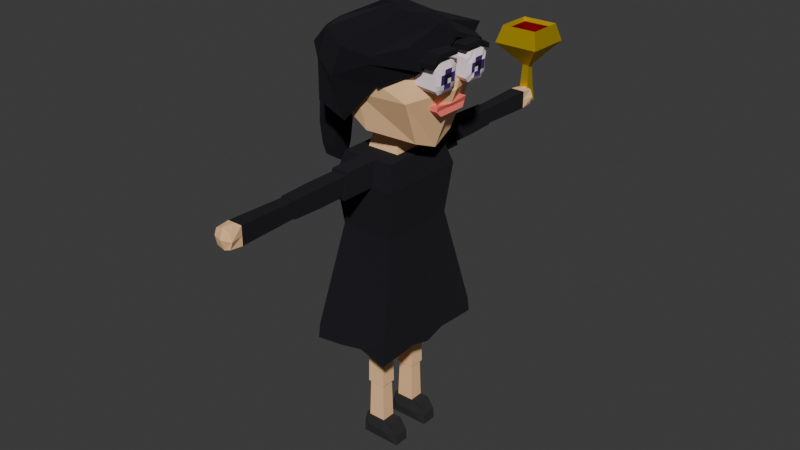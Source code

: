 # Source: Dell.blend  (saved by Blender 5.0.119; exported with 4.5.12 LTS)
import bpy
from mathutils import Matrix  # noqa: F401  (used for matrix-valued properties, if any)

bpy.ops.wm.read_factory_settings(use_empty=True)
scene = bpy.context.scene
scene.name = 'Scene'

# ---- collections
col_collection = bpy.data.collections.new('Collection'); scene.collection.children.link(col_collection)

# ---- materials (node trees are filled in below, after node groups)
mat_lips = bpy.data.materials.new('lips')
mat_pants = bpy.data.materials.new('pants')
mat_skin = bpy.data.materials.new('skin')
mat_shirt = bpy.data.materials.new('shirt')
mat_boot = bpy.data.materials.new('boot')
mat_eye = bpy.data.materials.new('eye')
mat_black = bpy.data.materials.new('black')
mat_eye_color = bpy.data.materials.new('eye_color')
mat_beard = bpy.data.materials.new('beard')
mat_wine_glass = bpy.data.materials.new('wine_glass')
mat_wine = bpy.data.materials.new('wine')

# ---- material node trees
mat_lips.use_nodes = True; mat_lips.node_tree.nodes.clear()
_N = mat_lips.node_tree.nodes; _L = mat_lips.node_tree.links
n0 = _N.new('ShaderNodeBsdfPrincipled'); n0.name = 'Principled BSDF'; n0.location = (-200, 100)
n0.inputs[0].default_value = (0.9822, 0.1936, 0.1507, 1.0)
n0.inputs[2].default_value = 1.0
n1 = _N.new('ShaderNodeOutputMaterial'); n1.name = 'Material Output'; n1.location = (200, 100)
_L.new(n0.outputs[0], n1.inputs[0])
n1.is_active_output = True
mat_pants.use_nodes = True; mat_pants.node_tree.nodes.clear()
_N = mat_pants.node_tree.nodes; _L = mat_pants.node_tree.links
n0 = _N.new('ShaderNodeBsdfPrincipled'); n0.name = 'Principled BSDF'; n0.location = (-200, 100)
n0.inputs[0].default_value = (0.9823, 0.5972, 0.3095, 1.0)
n0.inputs[2].default_value = 1.0
n1 = _N.new('ShaderNodeOutputMaterial'); n1.name = 'Material Output'; n1.location = (200, 100)
_L.new(n0.outputs[0], n1.inputs[0])
n1.is_active_output = True
mat_skin.use_nodes = True; mat_skin.node_tree.nodes.clear()
_N = mat_skin.node_tree.nodes; _L = mat_skin.node_tree.links
n0 = _N.new('ShaderNodeBsdfPrincipled'); n0.name = 'Principled BSDF'; n0.location = (-200, 100)
n0.inputs[0].default_value = (0.9823, 0.5972, 0.3095, 1.0)
n0.inputs[2].default_value = 1.0
n1 = _N.new('ShaderNodeOutputMaterial'); n1.name = 'Material Output'; n1.location = (200, 100)
_L.new(n0.outputs[0], n1.inputs[0])
n1.is_active_output = True
mat_shirt.use_nodes = True; mat_shirt.node_tree.nodes.clear()
_N = mat_shirt.node_tree.nodes; _L = mat_shirt.node_tree.links
n0 = _N.new('ShaderNodeBsdfPrincipled'); n0.name = 'Principled BSDF'; n0.location = (-200, 100)
n0.inputs[0].default_value = (0.003306, 0.002768, 0.006741, 1.0)
n0.inputs[2].default_value = 1.0
n1 = _N.new('ShaderNodeOutputMaterial'); n1.name = 'Material Output'; n1.location = (200, 100)
_L.new(n0.outputs[0], n1.inputs[0])
n1.is_active_output = True
mat_boot.use_nodes = True; mat_boot.node_tree.nodes.clear()
_N = mat_boot.node_tree.nodes; _L = mat_boot.node_tree.links
n0 = _N.new('ShaderNodeBsdfPrincipled'); n0.name = 'Principled BSDF'; n0.location = (-200, 100)
n0.inputs[0].default_value = (0.02025, 0.01927, 0.01927, 1.0)
n0.inputs[2].default_value = 1.0
n1 = _N.new('ShaderNodeOutputMaterial'); n1.name = 'Material Output'; n1.location = (200, 100)
_L.new(n0.outputs[0], n1.inputs[0])
n1.is_active_output = True
mat_eye.use_nodes = True; mat_eye.node_tree.nodes.clear()
_N = mat_eye.node_tree.nodes; _L = mat_eye.node_tree.links
n0 = _N.new('ShaderNodeBsdfPrincipled'); n0.name = 'Principled BSDF'; n0.location = (-200, 100)
n0.inputs[0].default_value = (1.0, 0.8382, 0.8951, 1.0)
n0.inputs[2].default_value = 1.0
n1 = _N.new('ShaderNodeOutputMaterial'); n1.name = 'Material Output'; n1.location = (200, 100)
_L.new(n0.outputs[0], n1.inputs[0])
n1.is_active_output = True
mat_black.use_nodes = True; mat_black.node_tree.nodes.clear()
_N = mat_black.node_tree.nodes; _L = mat_black.node_tree.links
n0 = _N.new('ShaderNodeBsdfPrincipled'); n0.name = 'Principled BSDF'; n0.location = (-200, 100)
n0.inputs[0].default_value = (0.0, 0.0, 0.0, 1.0)
n0.inputs[2].default_value = 1.0
n1 = _N.new('ShaderNodeOutputMaterial'); n1.name = 'Material Output'; n1.location = (200, 100)
_L.new(n0.outputs[0], n1.inputs[0])
n1.is_active_output = True
mat_eye_color.use_nodes = True; mat_eye_color.node_tree.nodes.clear()
_N = mat_eye_color.node_tree.nodes; _L = mat_eye_color.node_tree.links
n0 = _N.new('ShaderNodeBsdfPrincipled'); n0.name = 'Principled BSDF'; n0.location = (-200, 100)
n0.inputs[0].default_value = (0.0567, 0.0004504, 0.1892, 1.0)
n0.inputs[2].default_value = 1.0
n1 = _N.new('ShaderNodeOutputMaterial'); n1.name = 'Material Output'; n1.location = (200, 100)
_L.new(n0.outputs[0], n1.inputs[0])
n1.is_active_output = True
mat_beard.use_nodes = True; mat_beard.node_tree.nodes.clear()
_N = mat_beard.node_tree.nodes; _L = mat_beard.node_tree.links
n0 = _N.new('ShaderNodeBsdfPrincipled'); n0.name = 'Principled BSDF'; n0.location = (-200, 100)
n0.inputs[0].default_value = (0.000322, 0.0, 0.003811, 1.0)
n0.inputs[2].default_value = 1.0
n1 = _N.new('ShaderNodeOutputMaterial'); n1.name = 'Material Output'; n1.location = (200, 100)
_L.new(n0.outputs[0], n1.inputs[0])
n1.is_active_output = True
mat_wine_glass.use_nodes = True; mat_wine_glass.node_tree.nodes.clear()
_N = mat_wine_glass.node_tree.nodes; _L = mat_wine_glass.node_tree.links
n0 = _N.new('ShaderNodeBsdfPrincipled'); n0.name = 'Principled BSDF'; n0.location = (-200, 100)
n0.inputs[0].default_value = (0.8, 0.5569, 0.01521, 1.0)
n0.inputs[1].default_value = 0.7407
n0.inputs[2].default_value = 0.5481
n1 = _N.new('ShaderNodeOutputMaterial'); n1.name = 'Material Output'; n1.location = (200, 100)
_L.new(n0.outputs[0], n1.inputs[0])
n1.is_active_output = True
mat_wine.use_nodes = True; mat_wine.node_tree.nodes.clear()
_N = mat_wine.node_tree.nodes; _L = mat_wine.node_tree.links
n0 = _N.new('ShaderNodeBsdfPrincipled'); n0.name = 'Principled BSDF'; n0.location = (-200, 100)
n0.inputs[0].default_value = (0.2406, 0.0, 0.0009667, 1.0)
n0.inputs[2].default_value = 0.4519
n1 = _N.new('ShaderNodeOutputMaterial'); n1.name = 'Material Output'; n1.location = (200, 100)
_L.new(n0.outputs[0], n1.inputs[0])
n1.is_active_output = True

# ---- world
world_world = bpy.data.worlds.new('World'); scene.world = world_world
world_world.use_nodes = True; world_world.node_tree.nodes.clear()
_N = world_world.node_tree.nodes; _L = world_world.node_tree.links
n0 = _N.new('ShaderNodeOutputWorld'); n0.name = 'World Output'; n0.location = (200, 100)
n1 = _N.new('ShaderNodeBackground'); n1.name = 'Background'; n1.location = (-200, 100)
n1.inputs[0].default_value = (0.05088, 0.05088, 0.05088, 1.0)
_L.new(n1.outputs[0], n0.inputs[0])
n0.is_active_output = True
world_world.color = (0.05088, 0.05088, 0.05088)
world_world.sun_shadow_jitter_overblur = 0.0

# ---- meshes
me_cube_004 = bpy.data.meshes.new('Cube.004')
me_cube_004.from_pydata([(-0.5, -0.5, -0.5), (-0.5, -0.6444, 0.5), (-0.5, 0.5, -0.5), (-0.5, 0.6444, 0.5), (0.4493, -0.5, -0.5), (0.4493, -0.6444, 0.5), (0.4493, 0.5, -0.5), (0.4493, 0.6444, 0.5), (-0.5, -0.646, 0.0), (-0.5, 0.646, 0.0), (0.3919, 0.646, 0.0), (0.3919, -0.646, 0.0), (-0.5, 0.0, -0.5), (-0.5, 0.0, 0.3457), (0.4493, 0.0, -0.5), (0.4493, 0.0, 0.3457), (0.3919, 0.0, 0.0), (-0.5, 0.0, 0.0)], [], [(17, 13, 3, 9), (9, 3, 7, 10), (16, 15, 5, 11), (11, 5, 1, 8), (12, 14, 4, 0), (15, 13, 1, 5), (4, 11, 8, 0), (14, 16, 11, 4), (2, 9, 10, 6), (12, 17, 9, 2), (0, 8, 17, 12), (6, 10, 16, 14), (7, 3, 13, 15), (2, 6, 14, 12), (10, 7, 15, 16), (8, 1, 13, 17)])
_uv = me_cube_004.uv_layers.new(name='UVMap')
_uv.uv.foreach_set('vector', [0.5, 0.125, 0.625, 0.125, 0.625, 0.25, 0.5, 0.25, 0.5, 0.25, 0.625, 0.25, 0.625, 0.5, 0.5, 0.5, 0.5, 0.625, 0.625, 0.625, 0.625, 0.75, 0.5, 0.75, 0.5, 0.75, 0.625, 0.75, 0.625, 1.0, 0.5, 1.0, 0.125, 0.625, 0.375, 0.625, 0.375, 0.75, 0.125, 0.75, 0.625, 0.625, 0.875, 0.625, 0.875, 0.75, 0.625, 0.75, 0.375, 0.75, 0.5, 0.75, 0.5, 1.0, 0.375, 1.0, 0.375, 0.625, 0.5, 0.625, 0.5, 0.75, 0.375, 0.75, 0.375, 0.25, 0.5, 0.25, 0.5, 0.5, 0.375, 0.5, 0.375, 0.125, 0.5, 0.125, 0.5, 0.25, 0.375, 0.25, 0.375, 0.0, 0.5, 0.0, 0.5, 0.125, 0.375, 0.125, 0.375, 0.5, 0.5, 0.5, 0.5, 0.625, 0.375, 0.625, 0.625, 0.5, 0.875, 0.5, 0.875, 0.625, 0.625, 0.625, 0.125, 0.5, 0.375, 0.5, 0.375, 0.625, 0.125, 0.625, 0.5, 0.5, 0.625, 0.5, 0.625, 0.625, 0.5, 0.625, 0.5, 0.0, 0.625, 0.0, 0.625, 0.125, 0.5, 0.125])
me_cube_004.materials.append(mat_lips)
me_cube_004.update()
me_cube_007 = bpy.data.meshes.new('Cube.007')
me_cube_007.from_pydata([(-0.6254, -0.5, -0.5), (-0.5183, -0.5, 0.5), (-0.6254, 0.5, -0.5), (-0.5183, 0.5, 0.5), (0.6254, -0.5, -0.5), (0.5183, -0.5, 0.5), (0.6254, 0.5, -0.5), (0.5183, 0.5, 0.5)], [], [(0, 1, 3, 2), (2, 3, 7, 6), (6, 7, 5, 4), (4, 5, 1, 0), (2, 6, 4, 0), (7, 3, 1, 5)])
_uv = me_cube_007.uv_layers.new(name='UVMap')
_uv.uv.foreach_set('vector', [0.375, 0.0, 0.625, 0.0, 0.625, 0.25, 0.375, 0.25, 0.375, 0.25, 0.625, 0.25, 0.625, 0.5, 0.375, 0.5, 0.375, 0.5, 0.625, 0.5, 0.625, 0.75, 0.375, 0.75, 0.375, 0.75, 0.625, 0.75, 0.625, 1.0, 0.375, 1.0, 0.125, 0.5, 0.375, 0.5, 0.375, 0.75, 0.125, 0.75, 0.625, 0.5, 0.875, 0.5, 0.875, 0.75, 0.625, 0.75])
me_cube_007.materials.append(mat_pants)
me_cube_007.update()
me_cube_011 = bpy.data.meshes.new('Cube.011')
me_cube_011.from_pydata([(-0.6254, -0.5, -0.5), (-0.5183, -0.5, 0.5), (-0.6254, 0.5, -0.5), (-0.5183, 0.5, 0.5), (0.6254, -0.5, -0.5), (0.5183, -0.5, 0.5), (0.6254, 0.5, -0.5), (0.5183, 0.5, 0.5)], [], [(0, 1, 3, 2), (2, 3, 7, 6), (6, 7, 5, 4), (4, 5, 1, 0), (2, 6, 4, 0), (7, 3, 1, 5)])
_uv = me_cube_011.uv_layers.new(name='UVMap')
_uv.uv.foreach_set('vector', [0.375, 0.0, 0.625, 0.0, 0.625, 0.25, 0.375, 0.25, 0.375, 0.25, 0.625, 0.25, 0.625, 0.5, 0.375, 0.5, 0.375, 0.5, 0.625, 0.5, 0.625, 0.75, 0.375, 0.75, 0.375, 0.75, 0.625, 0.75, 0.625, 1.0, 0.375, 1.0, 0.125, 0.5, 0.375, 0.5, 0.375, 0.75, 0.125, 0.75, 0.625, 0.5, 0.875, 0.5, 0.875, 0.75, 0.625, 0.75])
me_cube_011.materials.append(mat_pants)
me_cube_011.update()
me_cube_001 = bpy.data.meshes.new('Cube.001')
me_cube_001.from_pydata([(-0.3562, -0.585, -0.7536), (-0.5012, -1.059, 0.9469), (0.8836, -0.4915, -0.8831), (0.868, -0.8266, 0.9319), (-0.476, 0.0, -0.8593), (-0.5596, 0.007983, 1.127), (0.9313, 0.0, -1.077), (0.868, 0.0, 1.116), (0.0, -0.7841, -0.7536), (0.0, -1.0, 1.0), (0.0, 0.0, 1.338), (0.0, 0.0, -1.106), (-0.7427, -1.0, 0.0), (0.9952, -0.9147, 0.0), (1.37, 0.0, 0.09534), (-0.8625, 0.0, 0.0), (0.0, -1.0, 0.0), (-0.7427, -1.0, 0.5), (0.9363, -0.8568, 0.5), (1.0, 0.0, 0.669), (-0.8625, 0.0, 0.669), (0.0, -1.092, 0.5)], [], [(19, 7, 3, 18), (21, 9, 1, 17), (11, 6, 2, 8), (10, 5, 1, 9), (17, 1, 5, 20), (7, 10, 9, 3), (4, 11, 8, 0), (18, 3, 9, 21), (2, 13, 16, 8), (0, 12, 15, 4), (8, 16, 12, 0), (6, 14, 13, 2), (13, 18, 21, 16), (12, 17, 20, 15), (16, 21, 17, 12), (14, 19, 18, 13)])
_uv = me_cube_001.uv_layers.new(name='UVMap')
_uv.uv.foreach_set('vector', [0.5625, 0.625, 0.625, 0.625, 0.625, 0.75, 0.5625, 0.75, 0.5625, 0.875, 0.625, 0.875, 0.625, 1.0, 0.5625, 1.0, 0.25, 0.625, 0.375, 0.625, 0.375, 0.75, 0.25, 0.75, 0.75, 0.625, 0.875, 0.625, 0.875, 0.75, 0.75, 0.75, 0.5625, 0.0, 0.625, 0.0, 0.625, 0.125, 0.5625, 0.125, 0.625, 0.625, 0.75, 0.625, 0.75, 0.75, 0.625, 0.75, 0.125, 0.625, 0.25, 0.625, 0.25, 0.75, 0.125, 0.75, 0.5625, 0.75, 0.625, 0.75, 0.625, 0.875, 0.5625, 0.875, 0.375, 0.75, 0.5, 0.75, 0.5, 0.875, 0.375, 0.875, 0.375, 0.0, 0.5, 0.0, 0.5, 0.125, 0.375, 0.125, 0.375, 0.875, 0.5, 0.875, 0.5, 1.0, 0.375, 1.0, 0.375, 0.625, 0.5, 0.625, 0.5, 0.75, 0.375, 0.75, 0.5, 0.75, 0.5625, 0.75, 0.5625, 0.875, 0.5, 0.875, 0.5, 0.0, 0.5625, 0.0, 0.5625, 0.125, 0.5, 0.125, 0.5, 0.875, 0.5625, 0.875, 0.5625, 1.0, 0.5, 1.0, 0.5, 0.625, 0.5625, 0.625, 0.5625, 0.75, 0.5, 0.75])
me_cube_001.materials.append(mat_skin)
me_cube_001.update()
me_cube_010 = bpy.data.meshes.new('Cube.010')
me_cube_010.from_pydata([(-0.3852, -0.5, -0.3852), (-0.3852, -0.5, 0.3852), (-0.4473, 0.368, -0.4473), (-0.4473, 0.368, 0.4473), (0.3852, -0.5, -0.3852), (0.3852, -0.5, 0.3852), (0.4473, 0.368, -0.4473), (0.4473, 0.368, 0.4473), (-0.4463, 0.559, 0.3701), (-0.4463, 0.559, -0.3701), (0.4463, 0.559, -0.3701), (0.4463, 0.559, 0.3701), (0.0, 0.368, -0.4473), (0.0, 0.368, 0.4473), (0.0, -0.5, -0.3852), (0.0, -0.5, 0.3852), (0.0, 0.559, -0.5), (0.0, 0.559, 0.5), (-0.3852, -0.5, 0.0), (-0.4473, 0.368, 0.0), (0.4473, 0.368, 0.0), (0.3852, -0.5, 0.0), (-0.603, 0.559, -8.527e-14), (0.603, 0.559, -8.527e-14), (1.866e-08, 0.6122, 0.0), (0.0, -0.5, 0.0)], [], [(18, 1, 3, 19), (20, 6, 10, 23), (20, 7, 5, 21), (25, 15, 1, 18), (12, 6, 4, 14), (13, 3, 1, 15), (24, 17, 11, 23), (12, 2, 9, 16), (13, 7, 11, 17), (19, 3, 8, 22), (3, 13, 17, 8), (6, 12, 16, 10), (22, 8, 17, 24), (7, 13, 15, 5), (2, 12, 14, 0), (21, 5, 15, 25), (4, 21, 25, 14), (9, 22, 24, 16), (2, 19, 22, 9), (16, 24, 23, 10), (14, 25, 18, 0), (6, 20, 21, 4), (7, 20, 23, 11), (0, 18, 19, 2)])
me_cube_010.polygons.foreach_set('material_index', [0, 1, 0, 0, 0, 0, 1, 1, 1, 1, 1, 1, 1, 0, 0, 0, 0, 1, 1, 1, 0, 0, 1, 0])
_uv = me_cube_010.uv_layers.new(name='UVMap')
_uv.uv.foreach_set('vector', [0.5, 0.0, 0.625, 0.0, 0.625, 0.25, 0.5, 0.25, 0.5, 0.5, 0.375, 0.5, 0.375, 0.5, 0.5, 0.5, 0.5, 0.5, 0.625, 0.5, 0.625, 0.75, 0.5, 0.75, 0.5, 0.875, 0.625, 0.875, 0.625, 1.0, 0.5, 1.0, 0.25, 0.5, 0.375, 0.5, 0.375, 0.75, 0.25, 0.75, 0.75, 0.5, 0.875, 0.5, 0.875, 0.75, 0.75, 0.75, 0.5, 0.375, 0.625, 0.375, 0.625, 0.5, 0.5, 0.5, 0.25, 0.5, 0.125, 0.5, 0.125, 0.5, 0.25, 0.5, 0.75, 0.5, 0.625, 0.5, 0.625, 0.5, 0.75, 0.5, 0.5, 0.25, 0.625, 0.25, 0.625, 0.25, 0.5, 0.25, 0.875, 0.5, 0.75, 0.5, 0.75, 0.5, 0.875, 0.5, 0.375, 0.5, 0.25, 0.5, 0.25, 0.5, 0.375, 0.5, 0.5, 0.25, 0.625, 0.25, 0.625, 0.375, 0.5, 0.375, 0.625, 0.5, 0.75, 0.5, 0.75, 0.75, 0.625, 0.75, 0.125, 0.5, 0.25, 0.5, 0.25, 0.75, 0.125, 0.75, 0.5, 0.75, 0.625, 0.75, 0.625, 0.875, 0.5, 0.875, 0.375, 0.75, 0.5, 0.75, 0.5, 0.875, 0.375, 0.875, 0.375, 0.25, 0.5, 0.25, 0.5, 0.375, 0.375, 0.375, 0.375, 0.25, 0.5, 0.25, 0.5, 0.25, 0.375, 0.25, 0.375, 0.375, 0.5, 0.375, 0.5, 0.5, 0.375, 0.5, 0.375, 0.875, 0.5, 0.875, 0.5, 1.0, 0.375, 1.0, 0.375, 0.5, 0.5, 0.5, 0.5, 0.75, 0.375, 0.75, 0.625, 0.5, 0.5, 0.5, 0.5, 0.5, 0.625, 0.5, 0.375, 0.0, 0.5, 0.0, 0.5, 0.25, 0.375, 0.25])
me_cube_010.materials.append(mat_shirt)
me_cube_010.materials.append(mat_skin)
me_cube_010.update()
me_cube_006 = bpy.data.meshes.new('Cube.006')
me_cube_006.from_pydata([(-0.3852, -0.5, -0.3852), (-0.3852, -0.5, 0.3852), (-0.4473, 0.368, -0.4473), (-0.4473, 0.368, 0.4473), (0.3852, -0.5, -0.3852), (0.3852, -0.5, 0.3852), (0.4473, 0.368, -0.4473), (0.4473, 0.368, 0.4473), (-0.4463, 0.559, 0.3701), (-0.4463, 0.559, -0.3701), (0.4463, 0.559, -0.3701), (0.4463, 0.559, 0.3701), (0.0, 0.368, -0.4473), (0.0, 0.368, 0.4473), (0.0, -0.5, -0.3852), (0.0, -0.5, 0.3852), (0.0, 0.559, -0.5), (0.0, 0.559, 0.5), (-0.3852, -0.5, 0.0), (-0.4473, 0.368, 0.0), (0.4473, 0.368, 0.0), (0.3852, -0.5, 0.0), (-0.603, 0.559, -8.527e-14), (0.603, 0.559, -8.527e-14), (0.0, 0.6122, 0.0), (0.0, -0.5, 0.0)], [], [(18, 1, 3, 19), (20, 6, 10, 23), (20, 7, 5, 21), (25, 15, 1, 18), (12, 6, 4, 14), (13, 3, 1, 15), (24, 17, 11, 23), (12, 2, 9, 16), (13, 7, 11, 17), (19, 3, 8, 22), (3, 13, 17, 8), (6, 12, 16, 10), (22, 8, 17, 24), (7, 13, 15, 5), (2, 12, 14, 0), (21, 5, 15, 25), (4, 21, 25, 14), (9, 22, 24, 16), (2, 19, 22, 9), (16, 24, 23, 10), (14, 25, 18, 0), (6, 20, 21, 4), (7, 20, 23, 11), (0, 18, 19, 2)])
me_cube_006.polygons.foreach_set('material_index', [0, 1, 0, 0, 0, 0, 1, 1, 1, 1, 1, 1, 1, 0, 0, 0, 0, 1, 1, 1, 0, 0, 1, 0])
_uv = me_cube_006.uv_layers.new(name='UVMap')
_uv.uv.foreach_set('vector', [0.5, 0.0, 0.625, 0.0, 0.625, 0.25, 0.5, 0.25, 0.5, 0.5, 0.375, 0.5, 0.375, 0.5, 0.5, 0.5, 0.5, 0.5, 0.625, 0.5, 0.625, 0.75, 0.5, 0.75, 0.5, 0.875, 0.625, 0.875, 0.625, 1.0, 0.5, 1.0, 0.25, 0.5, 0.375, 0.5, 0.375, 0.75, 0.25, 0.75, 0.75, 0.5, 0.875, 0.5, 0.875, 0.75, 0.75, 0.75, 0.5, 0.375, 0.625, 0.375, 0.625, 0.5, 0.5, 0.5, 0.25, 0.5, 0.125, 0.5, 0.125, 0.5, 0.25, 0.5, 0.75, 0.5, 0.625, 0.5, 0.625, 0.5, 0.75, 0.5, 0.5, 0.25, 0.625, 0.25, 0.625, 0.25, 0.5, 0.25, 0.875, 0.5, 0.75, 0.5, 0.75, 0.5, 0.875, 0.5, 0.375, 0.5, 0.25, 0.5, 0.25, 0.5, 0.375, 0.5, 0.5, 0.25, 0.625, 0.25, 0.625, 0.375, 0.5, 0.375, 0.625, 0.5, 0.75, 0.5, 0.75, 0.75, 0.625, 0.75, 0.125, 0.5, 0.25, 0.5, 0.25, 0.75, 0.125, 0.75, 0.5, 0.75, 0.625, 0.75, 0.625, 0.875, 0.5, 0.875, 0.375, 0.75, 0.5, 0.75, 0.5, 0.875, 0.375, 0.875, 0.375, 0.25, 0.5, 0.25, 0.5, 0.375, 0.375, 0.375, 0.375, 0.25, 0.5, 0.25, 0.5, 0.25, 0.375, 0.25, 0.375, 0.375, 0.5, 0.375, 0.5, 0.5, 0.375, 0.5, 0.375, 0.875, 0.5, 0.875, 0.5, 1.0, 0.375, 1.0, 0.375, 0.5, 0.5, 0.5, 0.5, 0.75, 0.375, 0.75, 0.625, 0.5, 0.5, 0.5, 0.5, 0.5, 0.625, 0.5, 0.375, 0.0, 0.5, 0.0, 0.5, 0.25, 0.375, 0.25])
me_cube_006.materials.append(mat_shirt)
me_cube_006.materials.append(mat_skin)
me_cube_006.update()
me_cube_008 = bpy.data.meshes.new('Cube.008')
me_cube_008.from_pydata([(-0.6254, -0.5, -0.5), (-0.5144, -0.3973, 0.5), (-0.6254, 0.5, -0.5), (-0.5144, 0.3973, 0.5), (0.6254, -0.5, -0.5), (0.5144, -0.3973, 0.5), (0.6254, 0.5, -0.5), (0.5144, 0.3973, 0.5), (-0.5902, -0.4674, -0.1828), (-0.5902, 0.4674, -0.1828), (0.5902, 0.4674, -0.1828), (0.5902, -0.4674, -0.1828), (1.221, 0.4674, -0.1828), (1.724, 0.5, -0.5), (1.724, -0.5, -0.5), (1.221, -0.4674, -0.1828), (-0.6078, 0.6562, -0.3414), (0.6078, 0.6562, -0.3414), (0.6078, -0.6562, -0.3414), (-0.6078, -0.6562, -0.3414), (1.706, 0.4837, -0.3414), (1.706, -0.4837, -0.3414), (-1.045, 0.5, -0.5), (-1.045, -0.5, -0.5), (-1.028, 0.4837, -0.3414), (-1.028, -0.4837, -0.3414), (-0.8814, -0.4674, -0.1828), (-0.8814, 0.4674, -0.1828)], [], [(8, 1, 3, 9), (9, 3, 7, 10), (10, 7, 5, 11), (11, 5, 1, 8), (2, 6, 4, 0), (7, 3, 1, 5), (18, 11, 8, 19), (17, 10, 12, 20), (16, 9, 10, 17), (2, 0, 23, 22), (20, 12, 15, 21), (10, 11, 15, 12), (18, 4, 14, 21), (4, 6, 13, 14), (11, 18, 21, 15), (13, 20, 21, 14), (9, 16, 24, 27), (2, 16, 17, 6), (6, 17, 20, 13), (4, 18, 19, 0), (25, 26, 27, 24), (23, 25, 24, 22), (0, 19, 25, 23), (16, 2, 22, 24), (19, 8, 26, 25), (8, 9, 27, 26)])
me_cube_008.polygons.foreach_set('material_index', [0, 0, 0, 0, 1, 0, 1, 1, 1, 1, 1, 1, 1, 1, 1, 1, 1, 1, 1, 1, 1, 1, 1, 1, 1, 1])
_uv = me_cube_008.uv_layers.new(name='UVMap')
_uv.uv.foreach_set('vector', [0.4543, 0.0, 0.625, 0.0, 0.625, 0.25, 0.4543, 0.25, 0.4543, 0.25, 0.625, 0.25, 0.625, 0.5, 0.4543, 0.5, 0.4543, 0.5, 0.625, 0.5, 0.625, 0.75, 0.4543, 0.75, 0.4543, 0.75, 0.625, 0.75, 0.625, 1.0, 0.4543, 1.0, 0.125, 0.5, 0.375, 0.5, 0.375, 0.75, 0.125, 0.75, 0.625, 0.5, 0.875, 0.5, 0.875, 0.75, 0.625, 0.75, 0.4146, 0.75, 0.4543, 0.75, 0.4543, 1.0, 0.4146, 1.0, 0.4146, 0.5, 0.4543, 0.5, 0.4543, 0.5, 0.4146, 0.5, 0.4146, 0.25, 0.4543, 0.25, 0.4543, 0.5, 0.4146, 0.5, 0.125, 0.5, 0.125, 0.75, 0.125, 0.75, 0.125, 0.5, 0.4146, 0.5, 0.4543, 0.5, 0.4543, 0.75, 0.4146, 0.75, 0.4543, 0.5, 0.4543, 0.75, 0.4543, 0.75, 0.4543, 0.5, 0.4146, 0.75, 0.375, 0.75, 0.375, 0.75, 0.4146, 0.75, 0.375, 0.75, 0.375, 0.5, 0.375, 0.5, 0.375, 0.75, 0.4543, 0.75, 0.4146, 0.75, 0.4146, 0.75, 0.4543, 0.75, 0.375, 0.5, 0.4146, 0.5, 0.4146, 0.75, 0.375, 0.75, 0.4543, 0.25, 0.4146, 0.25, 0.4146, 0.25, 0.4543, 0.25, 0.375, 0.25, 0.4146, 0.25, 0.4146, 0.5, 0.375, 0.5, 0.375, 0.5, 0.4146, 0.5, 0.4146, 0.5, 0.375, 0.5, 0.375, 0.75, 0.4146, 0.75, 0.4146, 1.0, 0.375, 1.0, 0.4146, 0.0, 0.4543, 0.0, 0.4543, 0.25, 0.4146, 0.25, 0.375, 0.0, 0.4146, 0.0, 0.4146, 0.25, 0.375, 0.25, 0.375, 1.0, 0.4146, 1.0, 0.4146, 1.0, 0.375, 1.0, 0.4146, 0.25, 0.375, 0.25, 0.375, 0.25, 0.4146, 0.25, 0.4146, 1.0, 0.4543, 1.0, 0.4543, 1.0, 0.4146, 1.0, 0.4543, 0.0, 0.4543, 0.25, 0.4543, 0.25, 0.4543, 0.0])
me_cube_008.materials.append(mat_skin)
me_cube_008.materials.append(mat_boot)
me_cube_008.update()
me_cube_012 = bpy.data.meshes.new('Cube.012')
me_cube_012.from_pydata([(-0.6254, -0.5, -0.5), (-0.5144, -0.3973, 0.5), (-0.6254, 0.5, -0.5), (-0.5144, 0.3973, 0.5), (0.6254, -0.5, -0.5), (0.5144, -0.3973, 0.5), (0.6254, 0.5, -0.5), (0.5144, 0.3973, 0.5), (-0.5902, -0.4674, -0.1828), (-0.5902, 0.4674, -0.1828), (0.5902, 0.4674, -0.1828), (0.5902, -0.4674, -0.1828), (1.221, 0.4674, -0.1828), (1.724, 0.5, -0.5), (1.724, -0.5, -0.5), (1.221, -0.4674, -0.1828), (-0.6078, 0.6562, -0.3414), (0.6078, 0.6562, -0.3414), (0.6078, -0.6562, -0.3414), (-0.6078, -0.6562, -0.3414), (1.706, 0.4837, -0.3414), (1.706, -0.4837, -0.3414), (-1.045, 0.5, -0.5), (-1.045, -0.5, -0.5), (-1.028, 0.4837, -0.3414), (-1.028, -0.4837, -0.3414), (-0.8814, -0.4674, -0.1828), (-0.8814, 0.4674, -0.1828)], [], [(8, 1, 3, 9), (9, 3, 7, 10), (10, 7, 5, 11), (11, 5, 1, 8), (2, 6, 4, 0), (7, 3, 1, 5), (18, 11, 8, 19), (17, 10, 12, 20), (16, 9, 10, 17), (2, 0, 23, 22), (20, 12, 15, 21), (10, 11, 15, 12), (18, 4, 14, 21), (4, 6, 13, 14), (11, 18, 21, 15), (13, 20, 21, 14), (9, 16, 24, 27), (2, 16, 17, 6), (6, 17, 20, 13), (4, 18, 19, 0), (25, 26, 27, 24), (23, 25, 24, 22), (0, 19, 25, 23), (16, 2, 22, 24), (19, 8, 26, 25), (8, 9, 27, 26)])
me_cube_012.polygons.foreach_set('material_index', [0, 0, 0, 0, 1, 0, 1, 1, 1, 1, 1, 1, 1, 1, 1, 1, 1, 1, 1, 1, 1, 1, 1, 1, 1, 1])
_uv = me_cube_012.uv_layers.new(name='UVMap')
_uv.uv.foreach_set('vector', [0.4543, 0.0, 0.625, 0.0, 0.625, 0.25, 0.4543, 0.25, 0.4543, 0.25, 0.625, 0.25, 0.625, 0.5, 0.4543, 0.5, 0.4543, 0.5, 0.625, 0.5, 0.625, 0.75, 0.4543, 0.75, 0.4543, 0.75, 0.625, 0.75, 0.625, 1.0, 0.4543, 1.0, 0.125, 0.5, 0.375, 0.5, 0.375, 0.75, 0.125, 0.75, 0.625, 0.5, 0.875, 0.5, 0.875, 0.75, 0.625, 0.75, 0.4146, 0.75, 0.4543, 0.75, 0.4543, 1.0, 0.4146, 1.0, 0.4146, 0.5, 0.4543, 0.5, 0.4543, 0.5, 0.4146, 0.5, 0.4146, 0.25, 0.4543, 0.25, 0.4543, 0.5, 0.4146, 0.5, 0.125, 0.5, 0.125, 0.75, 0.125, 0.75, 0.125, 0.5, 0.4146, 0.5, 0.4543, 0.5, 0.4543, 0.75, 0.4146, 0.75, 0.4543, 0.5, 0.4543, 0.75, 0.4543, 0.75, 0.4543, 0.5, 0.4146, 0.75, 0.375, 0.75, 0.375, 0.75, 0.4146, 0.75, 0.375, 0.75, 0.375, 0.5, 0.375, 0.5, 0.375, 0.75, 0.4543, 0.75, 0.4146, 0.75, 0.4146, 0.75, 0.4543, 0.75, 0.375, 0.5, 0.4146, 0.5, 0.4146, 0.75, 0.375, 0.75, 0.4543, 0.25, 0.4146, 0.25, 0.4146, 0.25, 0.4543, 0.25, 0.375, 0.25, 0.4146, 0.25, 0.4146, 0.5, 0.375, 0.5, 0.375, 0.5, 0.4146, 0.5, 0.4146, 0.5, 0.375, 0.5, 0.375, 0.75, 0.4146, 0.75, 0.4146, 1.0, 0.375, 1.0, 0.4146, 0.0, 0.4543, 0.0, 0.4543, 0.25, 0.4146, 0.25, 0.375, 0.0, 0.4146, 0.0, 0.4146, 0.25, 0.375, 0.25, 0.375, 1.0, 0.4146, 1.0, 0.4146, 1.0, 0.375, 1.0, 0.4146, 0.25, 0.375, 0.25, 0.375, 0.25, 0.4146, 0.25, 0.4146, 1.0, 0.4543, 1.0, 0.4543, 1.0, 0.4146, 1.0, 0.4543, 0.0, 0.4543, 0.25, 0.4543, 0.25, 0.4543, 0.0])
me_cube_012.materials.append(mat_skin)
me_cube_012.materials.append(mat_boot)
me_cube_012.update()
me_cube_003 = bpy.data.meshes.new('Cube.003')
me_cube_003.from_pydata([(-0.5, -0.4066, -0.4066), (-0.5, -0.4066, 0.4066), (-0.5, 0.4066, -0.4066), (-0.5, 0.4066, 0.4066), (0.5, -0.4066, -0.4066), (0.5, -0.4066, 0.4066), (0.5, 0.4066, -0.4066), (0.5, 0.4066, 0.4066), (-0.5, 0.3333, -0.5), (-0.5, 0.1667, -0.5), (-0.5, -1.49e-08, -0.5), (-0.5, -0.1667, -0.5), (-0.5, -0.3333, -0.5), (-0.5, -0.3333, 0.5), (-0.5, -0.1667, 0.5), (-0.5, 1.49e-08, 0.5), (-0.5, 0.1667, 0.5), (-0.5, 0.3333, 0.5), (0.5, -0.3333, -0.5), (0.5, -0.1667, -0.5), (0.5, 1.49e-08, -0.5), (0.5, 0.1667, -0.5), (0.5, 0.3333, -0.5), (0.5, 0.3333, 0.5), (0.5, 0.1667, 0.5), (0.5, -1.49e-08, 0.5), (0.5, -0.1667, 0.5), (0.5, -0.3333, 0.5), (-0.5, -0.5, -0.3333), (-0.5, -0.5, -0.1667), (-0.5, -0.5, 1.49e-08), (-0.5, -0.5, 0.1667), (-0.5, -0.5, 0.3333), (-0.5, 0.5, 0.3333), (-0.5, 0.5, 0.1667), (-0.5, 0.5, -1.49e-08), (-0.5, 0.5, -0.1667), (-0.5, 0.5, -0.3333), (0.5, 0.5, 0.3333), (0.5, 0.5, 0.1667), (0.5, 0.5, -1.49e-08), (0.5, 0.5, -0.1667), (0.5, 0.5, -0.3333), (0.5, -0.5, 0.3333), (0.5, -0.5, 0.1667), (0.5, -0.5, -1.49e-08), (0.5, -0.5, -0.1667), (0.5, -0.5, -0.3333), (0.5375, 0.3333, 0.3333), (0.5918, 0.3333, 0.1667), (0.5918, 0.3333, -1.49e-08), (0.5918, 0.3333, -0.1667), (0.5375, 0.3333, -0.3333), (0.5918, 0.1667, 0.3333), (0.5918, 0.1667, 0.1667), (0.5918, 0.1667, -1.49e-08), (0.5918, 0.1667, -0.1667), (0.5918, 0.1667, -0.3333), (0.5918, -9.934e-09, 0.3333), (0.5918, -4.967e-09, 0.1667), (0.5918, 4.441e-16, -1.49e-08), (0.5918, 4.967e-09, -0.1667), (0.5918, 9.934e-09, -0.3333), (0.5918, -0.1667, 0.3333), (0.5918, -0.1667, 0.1667), (0.5918, -0.1667, -1.49e-08), (0.5918, -0.1667, -0.1667), (0.5918, -0.1667, -0.3333), (0.5375, -0.3333, 0.3333), (0.5918, -0.3333, 0.1667), (0.5918, -0.3333, -1.49e-08), (0.5918, -0.3333, -0.1667), (0.5375, -0.3333, -0.3333), (-0.5, -0.3333, 0.3333), (-0.5, -0.3333, 0.1667), (-0.5, -0.3333, -1.49e-08), (-0.5, -0.3333, -0.1667), (-0.5, -0.3333, -0.3333), (-0.5, -0.1667, 0.3333), (-0.5, -0.1667, 0.1667), (-0.5, -0.1667, -1.49e-08), (-0.5, -0.1667, -0.1667), (-0.5, -0.1667, -0.3333), (-0.5, 9.934e-09, 0.3333), (-0.5, 4.967e-09, 0.1667), (-0.5, -4.441e-16, -1.49e-08), (-0.5, -4.967e-09, -0.1667), (-0.5, -9.934e-09, -0.3333), (-0.5, 0.1667, 0.3333), (-0.5, 0.1667, 0.1667), (-0.5, 0.1667, -1.49e-08), (-0.5, 0.1667, -0.1667), (-0.5, 0.1667, -0.3333), (-0.5, 0.3333, 0.3333), (-0.5, 0.3333, 0.1667), (-0.5, 0.3333, -1.49e-08), (-0.5, 0.3333, -0.1667), (-0.5, 0.3333, -0.3333), (-0.5, 1.965, -0.4066), (-0.5, 1.965, 0.4066), (-0.5, 1.152, -0.4066), (-0.5, 1.152, 0.4066), (0.5, 1.965, -0.4066), (0.5, 1.965, 0.4066), (0.5, 1.152, -0.4066), (0.5, 1.152, 0.4066), (-0.5, 1.226, -0.5), (-0.5, 1.392, -0.5), (-0.5, 1.559, -0.5), (-0.5, 1.726, -0.5), (-0.5, 1.892, -0.5), (-0.5, 1.892, 0.5), (-0.5, 1.726, 0.5), (-0.5, 1.559, 0.5), (-0.5, 1.392, 0.5), (-0.5, 1.226, 0.5), (0.5, 1.892, -0.5), (0.5, 1.726, -0.5), (0.5, 1.559, -0.5), (0.5, 1.392, -0.5), (0.5, 1.226, -0.5), (0.5, 1.226, 0.5), (0.5, 1.392, 0.5), (0.5, 1.559, 0.5), (0.5, 1.726, 0.5), (0.5, 1.892, 0.5), (-0.5, 2.059, -0.3333), (-0.5, 2.059, -0.1667), (-0.5, 2.059, 1.49e-08), (-0.5, 2.059, 0.1667), (-0.5, 2.059, 0.3333), (-0.5, 1.059, 0.3333), (-0.5, 1.059, 0.1667), (-0.5, 1.059, -1.49e-08), (-0.5, 1.059, -0.1667), (-0.5, 1.059, -0.3333), (0.5, 1.059, 0.3333), (0.5, 1.059, 0.1667), (0.5, 1.059, -1.49e-08), (0.5, 1.059, -0.1667), (0.5, 1.059, -0.3333), (0.5, 2.059, 0.3333), (0.5, 2.059, 0.1667), (0.5, 2.059, -1.49e-08), (0.5, 2.059, -0.1667), (0.5, 2.059, -0.3333), (0.5375, 1.226, 0.3333), (0.5918, 1.226, 0.1667), (0.5918, 1.226, -1.49e-08), (0.5918, 1.226, -0.1667), (0.5375, 1.226, -0.3333), (0.5918, 1.392, 0.3333), (0.5918, 1.392, 0.1667), (0.5918, 1.392, -1.49e-08), (0.5918, 1.392, -0.1667), (0.5918, 1.392, -0.3333), (0.5918, 1.559, 0.3333), (0.5918, 1.559, 0.1667), (0.5918, 1.559, -1.49e-08), (0.5918, 1.559, -0.1667), (0.5918, 1.559, -0.3333), (0.5918, 1.726, 0.3333), (0.5918, 1.726, 0.1667), (0.5918, 1.726, -1.49e-08), (0.5918, 1.726, -0.1667), (0.5918, 1.726, -0.3333), (0.5375, 1.892, 0.3333), (0.5918, 1.892, 0.1667), (0.5918, 1.892, -1.49e-08), (0.5918, 1.892, -0.1667), (0.5375, 1.892, -0.3333), (-0.5, 1.892, 0.3333), (-0.5, 1.892, 0.1667), (-0.5, 1.892, -1.49e-08), (-0.5, 1.892, -0.1667), (-0.5, 1.892, -0.3333), (-0.5, 1.726, 0.3333), (-0.5, 1.726, 0.1667), (-0.5, 1.726, -1.49e-08), (-0.5, 1.726, -0.1667), (-0.5, 1.726, -0.3333), (-0.5, 1.559, 0.3333), (-0.5, 1.559, 0.1667), (-0.5, 1.559, -1.49e-08), (-0.5, 1.559, -0.1667), (-0.5, 1.559, -0.3333), (-0.5, 1.392, 0.3333), (-0.5, 1.392, 0.1667), (-0.5, 1.392, -1.49e-08), (-0.5, 1.392, -0.1667), (-0.5, 1.392, -0.3333), (-0.5, 1.226, 0.3333), (-0.5, 1.226, 0.1667), (-0.5, 1.226, -1.49e-08), (-0.5, 1.226, -0.1667), (-0.5, 1.226, -0.3333)], [], [(93, 17, 3, 33), (33, 3, 7, 38), (68, 27, 5, 43), (43, 5, 1, 32), (12, 18, 4, 0), (27, 13, 1, 5), (7, 3, 17, 23), (23, 17, 16, 24), (24, 16, 15, 25), (25, 15, 14, 26), (26, 14, 13, 27), (2, 6, 22, 8), (8, 22, 21, 9), (9, 21, 20, 10), (10, 20, 19, 11), (11, 19, 18, 12), (38, 7, 23, 48), (48, 23, 24, 53), (53, 24, 25, 58), (58, 25, 26, 63), (63, 26, 27, 68), (32, 1, 13, 73), (73, 13, 14, 78), (78, 14, 15, 83), (83, 15, 16, 88), (88, 16, 17, 93), (9, 92, 97, 8), (92, 91, 96, 97), (91, 90, 95, 96), (90, 89, 94, 95), (89, 88, 93, 94), (10, 87, 92, 9), (87, 86, 91, 92), (86, 85, 90, 91), (85, 84, 89, 90), (84, 83, 88, 89), (11, 82, 87, 10), (82, 81, 86, 87), (81, 80, 85, 86), (80, 79, 84, 85), (79, 78, 83, 84), (12, 77, 82, 11), (77, 76, 81, 82), (76, 75, 80, 81), (75, 74, 79, 80), (74, 73, 78, 79), (0, 28, 77, 12), (28, 29, 76, 77), (29, 30, 75, 76), (30, 31, 74, 75), (31, 32, 73, 74), (19, 67, 72, 18), (67, 66, 71, 72), (66, 65, 70, 71), (65, 64, 69, 70), (64, 63, 68, 69), (20, 62, 67, 19), (62, 61, 66, 67), (61, 60, 65, 66), (60, 59, 64, 65), (59, 58, 63, 64), (21, 57, 62, 20), (57, 56, 61, 62), (56, 55, 60, 61), (55, 54, 59, 60), (54, 53, 58, 59), (22, 52, 57, 21), (52, 51, 56, 57), (51, 50, 55, 56), (50, 49, 54, 55), (49, 48, 53, 54), (6, 42, 52, 22), (42, 41, 51, 52), (41, 40, 50, 51), (40, 39, 49, 50), (39, 38, 48, 49), (4, 47, 28, 0), (47, 46, 29, 28), (46, 45, 30, 29), (45, 44, 31, 30), (44, 43, 32, 31), (18, 72, 47, 4), (72, 71, 46, 47), (71, 70, 45, 46), (70, 69, 44, 45), (69, 68, 43, 44), (2, 37, 42, 6), (37, 36, 41, 42), (36, 35, 40, 41), (35, 34, 39, 40), (34, 33, 38, 39), (8, 97, 37, 2), (97, 96, 36, 37), (96, 95, 35, 36), (95, 94, 34, 35), (94, 93, 33, 34), (191, 131, 101, 115), (131, 136, 105, 101), (166, 141, 103, 125), (141, 130, 99, 103), (110, 98, 102, 116), (125, 103, 99, 111), (105, 121, 115, 101), (121, 122, 114, 115), (122, 123, 113, 114), (123, 124, 112, 113), (124, 125, 111, 112), (100, 106, 120, 104), (106, 107, 119, 120), (107, 108, 118, 119), (108, 109, 117, 118), (109, 110, 116, 117), (136, 146, 121, 105), (146, 151, 122, 121), (151, 156, 123, 122), (156, 161, 124, 123), (161, 166, 125, 124), (130, 171, 111, 99), (171, 176, 112, 111), (176, 181, 113, 112), (181, 186, 114, 113), (186, 191, 115, 114), (107, 106, 195, 190), (190, 195, 194, 189), (189, 194, 193, 188), (188, 193, 192, 187), (187, 192, 191, 186), (108, 107, 190, 185), (185, 190, 189, 184), (184, 189, 188, 183), (183, 188, 187, 182), (182, 187, 186, 181), (109, 108, 185, 180), (180, 185, 184, 179), (179, 184, 183, 178), (178, 183, 182, 177), (177, 182, 181, 176), (110, 109, 180, 175), (175, 180, 179, 174), (174, 179, 178, 173), (173, 178, 177, 172), (172, 177, 176, 171), (98, 110, 175, 126), (126, 175, 174, 127), (127, 174, 173, 128), (128, 173, 172, 129), (129, 172, 171, 130), (117, 116, 170, 165), (165, 170, 169, 164), (164, 169, 168, 163), (163, 168, 167, 162), (162, 167, 166, 161), (118, 117, 165, 160), (160, 165, 164, 159), (159, 164, 163, 158), (158, 163, 162, 157), (157, 162, 161, 156), (119, 118, 160, 155), (155, 160, 159, 154), (154, 159, 158, 153), (153, 158, 157, 152), (152, 157, 156, 151), (120, 119, 155, 150), (150, 155, 154, 149), (149, 154, 153, 148), (148, 153, 152, 147), (147, 152, 151, 146), (104, 120, 150, 140), (140, 150, 149, 139), (139, 149, 148, 138), (138, 148, 147, 137), (137, 147, 146, 136), (102, 98, 126, 145), (145, 126, 127, 144), (144, 127, 128, 143), (143, 128, 129, 142), (142, 129, 130, 141), (116, 102, 145, 170), (170, 145, 144, 169), (169, 144, 143, 168), (168, 143, 142, 167), (167, 142, 141, 166), (100, 104, 140, 135), (135, 140, 139, 134), (134, 139, 138, 133), (133, 138, 137, 132), (132, 137, 136, 131), (106, 100, 135, 195), (195, 135, 134, 194), (194, 134, 133, 193), (193, 133, 132, 192), (192, 132, 131, 191)])
me_cube_003.polygons.foreach_set('material_index', [0, 0, 0, 0, 0, 0, 0, 0, 0, 0, 0, 0, 0, 0, 0, 0, 0, 0, 0, 0, 0, 0, 0, 0, 0, 0, 0, 0, 0, 0, 0, 0, 0, 0, 0, 0, 0, 0, 0, 0, 0, 0, 0, 0, 0, 0, 0, 0, 0, 0, 0, 0, 0, 2, 2, 0, 0, 2, 1, 1, 2, 0, 2, 0, 1, 2, 0, 0, 2, 2, 0, 0, 0, 0, 0, 0, 0, 0, 0, 0, 0, 0, 0, 0, 0, 0, 0, 0, 0, 0, 0, 0, 0, 0, 0, 0, 0, 0, 0, 0, 0, 0, 0, 0, 0, 0, 0, 0, 0, 0, 0, 0, 0, 0, 0, 0, 0, 0, 0, 0, 0, 0, 0, 0, 0, 0, 0, 0, 0, 0, 0, 0, 0, 0, 0, 0, 0, 0, 0, 0, 0, 0, 0, 0, 0, 0, 0, 0, 0, 2, 2, 0, 0, 2, 1, 1, 2, 0, 2, 0, 1, 2, 0, 0, 2, 2, 0, 0, 0, 0, 0, 0, 0, 0, 0, 0, 0, 0, 0, 0, 0, 0, 0, 0, 0, 0, 0, 0, 0, 0, 0, 0])
_uv = me_cube_003.uv_layers.new(name='UVMap')
_uv.uv.foreach_set('vector', [0.5833, 0.2083, 0.625, 0.2083, 0.625, 0.25, 0.5833, 0.25, 0.5833, 0.25, 0.625, 0.25, 0.625, 0.5, 0.5833, 0.5, 0.5833, 0.7083, 0.625, 0.7083, 0.625, 0.75, 0.5833, 0.75, 0.5833, 0.75, 0.625, 0.75, 0.625, 1.0, 0.5833, 1.0, 0.125, 0.7083, 0.375, 0.7083, 0.375, 0.75, 0.125, 0.75, 0.625, 0.7083, 0.875, 0.7083, 0.875, 0.75, 0.625, 0.75, 0.625, 0.5, 0.875, 0.5, 0.875, 0.5417, 0.625, 0.5417, 0.625, 0.5417, 0.875, 0.5417, 0.875, 0.5833, 0.625, 0.5833, 0.625, 0.5833, 0.875, 0.5833, 0.875, 0.625, 0.625, 0.625, 0.625, 0.625, 0.875, 0.625, 0.875, 0.6667, 0.625, 0.6667, 0.625, 0.6667, 0.875, 0.6667, 0.875, 0.7083, 0.625, 0.7083, 0.125, 0.5, 0.375, 0.5, 0.375, 0.5417, 0.125, 0.5417, 0.125, 0.5417, 0.375, 0.5417, 0.375, 0.5833, 0.125, 0.5833, 0.125, 0.5833, 0.375, 0.5833, 0.375, 0.625, 0.125, 0.625, 0.125, 0.625, 0.375, 0.625, 0.375, 0.6667, 0.125, 0.6667, 0.125, 0.6667, 0.375, 0.6667, 0.375, 0.7083, 0.125, 0.7083, 0.5833, 0.5, 0.625, 0.5, 0.625, 0.5417, 0.5833, 0.5417, 0.5833, 0.5417, 0.625, 0.5417, 0.625, 0.5833, 0.5833, 0.5833, 0.5833, 0.5833, 0.625, 0.5833, 0.625, 0.625, 0.5833, 0.625, 0.5833, 0.625, 0.625, 0.625, 0.625, 0.6667, 0.5833, 0.6667, 0.5833, 0.6667, 0.625, 0.6667, 0.625, 0.7083, 0.5833, 0.7083, 0.5833, 0.0, 0.625, 0.0, 0.625, 0.04167, 0.5833, 0.04167, 0.5833, 0.04167, 0.625, 0.04167, 0.625, 0.08333, 0.5833, 0.08333, 0.5833, 0.08333, 0.625, 0.08333, 0.625, 0.125, 0.5833, 0.125, 0.5833, 0.125, 0.625, 0.125, 0.625, 0.1667, 0.5833, 0.1667, 0.5833, 0.1667, 0.625, 0.1667, 0.625, 0.2083, 0.5833, 0.2083, 0.375, 0.1667, 0.4167, 0.1667, 0.4167, 0.2083, 0.375, 0.2083, 0.4167, 0.1667, 0.4583, 0.1667, 0.4583, 0.2083, 0.4167, 0.2083, 0.4583, 0.1667, 0.5, 0.1667, 0.5, 0.2083, 0.4583, 0.2083, 0.5, 0.1667, 0.5417, 0.1667, 0.5417, 0.2083, 0.5, 0.2083, 0.5417, 0.1667, 0.5833, 0.1667, 0.5833, 0.2083, 0.5417, 0.2083, 0.375, 0.125, 0.4167, 0.125, 0.4167, 0.1667, 0.375, 0.1667, 0.4167, 0.125, 0.4583, 0.125, 0.4583, 0.1667, 0.4167, 0.1667, 0.4583, 0.125, 0.5, 0.125, 0.5, 0.1667, 0.4583, 0.1667, 0.5, 0.125, 0.5417, 0.125, 0.5417, 0.1667, 0.5, 0.1667, 0.5417, 0.125, 0.5833, 0.125, 0.5833, 0.1667, 0.5417, 0.1667, 0.375, 0.08333, 0.4167, 0.08333, 0.4167, 0.125, 0.375, 0.125, 0.4167, 0.08333, 0.4583, 0.08333, 0.4583, 0.125, 0.4167, 0.125, 0.4583, 0.08333, 0.5, 0.08333, 0.5, 0.125, 0.4583, 0.125, 0.5, 0.08333, 0.5417, 0.08333, 0.5417, 0.125, 0.5, 0.125, 0.5417, 0.08333, 0.5833, 0.08333, 0.5833, 0.125, 0.5417, 0.125, 0.375, 0.04167, 0.4167, 0.04167, 0.4167, 0.08333, 0.375, 0.08333, 0.4167, 0.04167, 0.4583, 0.04167, 0.4583, 0.08333, 0.4167, 0.08333, 0.4583, 0.04167, 0.5, 0.04167, 0.5, 0.08333, 0.4583, 0.08333, 0.5, 0.04167, 0.5417, 0.04167, 0.5417, 0.08333, 0.5, 0.08333, 0.5417, 0.04167, 0.5833, 0.04167, 0.5833, 0.08333, 0.5417, 0.08333, 0.375, 0.0, 0.4167, 0.0, 0.4167, 0.04167, 0.375, 0.04167, 0.4167, 0.0, 0.4583, 0.0, 0.4583, 0.04167, 0.4167, 0.04167, 0.4583, 0.0, 0.5, 0.0, 0.5, 0.04167, 0.4583, 0.04167, 0.5, 0.0, 0.5417, 0.0, 0.5417, 0.04167, 0.5, 0.04167, 0.5417, 0.0, 0.5833, 0.0, 0.5833, 0.04167, 0.5417, 0.04167, 0.375, 0.6667, 0.4167, 0.6667, 0.4167, 0.7083, 0.375, 0.7083, 0.4167, 0.6667, 0.4583, 0.6667, 0.4583, 0.7083, 0.4167, 0.7083, 0.4583, 0.6667, 0.5, 0.6667, 0.5, 0.7083, 0.4583, 0.7083, 0.5, 0.6667, 0.5417, 0.6667, 0.5417, 0.7083, 0.5, 0.7083, 0.5417, 0.6667, 0.5833, 0.6667, 0.5833, 0.7083, 0.5417, 0.7083, 0.375, 0.625, 0.4167, 0.625, 0.4167, 0.6667, 0.375, 0.6667, 0.4167, 0.625, 0.4583, 0.625, 0.4583, 0.6667, 0.4167, 0.6667, 0.4583, 0.625, 0.5, 0.625, 0.5, 0.6667, 0.4583, 0.6667, 0.5, 0.625, 0.5417, 0.625, 0.5417, 0.6667, 0.5, 0.6667, 0.5417, 0.625, 0.5833, 0.625, 0.5833, 0.6667, 0.5417, 0.6667, 0.375, 0.5833, 0.4167, 0.5833, 0.4167, 0.625, 0.375, 0.625, 0.4167, 0.5833, 0.4583, 0.5833, 0.4583, 0.625, 0.4167, 0.625, 0.4583, 0.5833, 0.5, 0.5833, 0.5, 0.625, 0.4583, 0.625, 0.5, 0.5833, 0.5417, 0.5833, 0.5417, 0.625, 0.5, 0.625, 0.5417, 0.5833, 0.5833, 0.5833, 0.5833, 0.625, 0.5417, 0.625, 0.375, 0.5417, 0.4167, 0.5417, 0.4167, 0.5833, 0.375, 0.5833, 0.4167, 0.5417, 0.4583, 0.5417, 0.4583, 0.5833, 0.4167, 0.5833, 0.4583, 0.5417, 0.5, 0.5417, 0.5, 0.5833, 0.4583, 0.5833, 0.5, 0.5417, 0.5417, 0.5417, 0.5417, 0.5833, 0.5, 0.5833, 0.5417, 0.5417, 0.5833, 0.5417, 0.5833, 0.5833, 0.5417, 0.5833, 0.375, 0.5, 0.4167, 0.5, 0.4167, 0.5417, 0.375, 0.5417, 0.4167, 0.5, 0.4583, 0.5, 0.4583, 0.5417, 0.4167, 0.5417, 0.4583, 0.5, 0.5, 0.5, 0.5, 0.5417, 0.4583, 0.5417, 0.5, 0.5, 0.5417, 0.5, 0.5417, 0.5417, 0.5, 0.5417, 0.5417, 0.5, 0.5833, 0.5, 0.5833, 0.5417, 0.5417, 0.5417, 0.375, 0.75, 0.4167, 0.75, 0.4167, 1.0, 0.375, 1.0, 0.4167, 0.75, 0.4583, 0.75, 0.4583, 1.0, 0.4167, 1.0, 0.4583, 0.75, 0.5, 0.75, 0.5, 1.0, 0.4583, 1.0, 0.5, 0.75, 0.5417, 0.75, 0.5417, 1.0, 0.5, 1.0, 0.5417, 0.75, 0.5833, 0.75, 0.5833, 1.0, 0.5417, 1.0, 0.375, 0.7083, 0.4167, 0.7083, 0.4167, 0.75, 0.375, 0.75, 0.4167, 0.7083, 0.4583, 0.7083, 0.4583, 0.75, 0.4167, 0.75, 0.4583, 0.7083, 0.5, 0.7083, 0.5, 0.75, 0.4583, 0.75, 0.5, 0.7083, 0.5417, 0.7083, 0.5417, 0.75, 0.5, 0.75, 0.5417, 0.7083, 0.5833, 0.7083, 0.5833, 0.75, 0.5417, 0.75, 0.375, 0.25, 0.4167, 0.25, 0.4167, 0.5, 0.375, 0.5, 0.4167, 0.25, 0.4583, 0.25, 0.4583, 0.5, 0.4167, 0.5, 0.4583, 0.25, 0.5, 0.25, 0.5, 0.5, 0.4583, 0.5, 0.5, 0.25, 0.5417, 0.25, 0.5417, 0.5, 0.5, 0.5, 0.5417, 0.25, 0.5833, 0.25, 0.5833, 0.5, 0.5417, 0.5, 0.375, 0.2083, 0.4167, 0.2083, 0.4167, 0.25, 0.375, 0.25, 0.4167, 0.2083, 0.4583, 0.2083, 0.4583, 0.25, 0.4167, 0.25, 0.4583, 0.2083, 0.5, 0.2083, 0.5, 0.25, 0.4583, 0.25, 0.5, 0.2083, 0.5417, 0.2083, 0.5417, 0.25, 0.5, 0.25, 0.5417, 0.2083, 0.5833, 0.2083, 0.5833, 0.25, 0.5417, 0.25, 0.5833, 0.2083, 0.5833, 0.25, 0.625, 0.25, 0.625, 0.2083, 0.5833, 0.25, 0.5833, 0.5, 0.625, 0.5, 0.625, 0.25, 0.5833, 0.7083, 0.5833, 0.75, 0.625, 0.75, 0.625, 0.7083, 0.5833, 0.75, 0.5833, 1.0, 0.625, 1.0, 0.625, 0.75, 0.125, 0.7083, 0.125, 0.75, 0.375, 0.75, 0.375, 0.7083, 0.625, 0.7083, 0.625, 0.75, 0.875, 0.75, 0.875, 0.7083, 0.625, 0.5, 0.625, 0.5417, 0.875, 0.5417, 0.875, 0.5, 0.625, 0.5417, 0.625, 0.5833, 0.875, 0.5833, 0.875, 0.5417, 0.625, 0.5833, 0.625, 0.625, 0.875, 0.625, 0.875, 0.5833, 0.625, 0.625, 0.625, 0.6667, 0.875, 0.6667, 0.875, 0.625, 0.625, 0.6667, 0.625, 0.7083, 0.875, 0.7083, 0.875, 0.6667, 0.125, 0.5, 0.125, 0.5417, 0.375, 0.5417, 0.375, 0.5, 0.125, 0.5417, 0.125, 0.5833, 0.375, 0.5833, 0.375, 0.5417, 0.125, 0.5833, 0.125, 0.625, 0.375, 0.625, 0.375, 0.5833, 0.125, 0.625, 0.125, 0.6667, 0.375, 0.6667, 0.375, 0.625, 0.125, 0.6667, 0.125, 0.7083, 0.375, 0.7083, 0.375, 0.6667, 0.5833, 0.5, 0.5833, 0.5417, 0.625, 0.5417, 0.625, 0.5, 0.5833, 0.5417, 0.5833, 0.5833, 0.625, 0.5833, 0.625, 0.5417, 0.5833, 0.5833, 0.5833, 0.625, 0.625, 0.625, 0.625, 0.5833, 0.5833, 0.625, 0.5833, 0.6667, 0.625, 0.6667, 0.625, 0.625, 0.5833, 0.6667, 0.5833, 0.7083, 0.625, 0.7083, 0.625, 0.6667, 0.5833, 0.0, 0.5833, 0.04167, 0.625, 0.04167, 0.625, 0.0, 0.5833, 0.04167, 0.5833, 0.08333, 0.625, 0.08333, 0.625, 0.04167, 0.5833, 0.08333, 0.5833, 0.125, 0.625, 0.125, 0.625, 0.08333, 0.5833, 0.125, 0.5833, 0.1667, 0.625, 0.1667, 0.625, 0.125, 0.5833, 0.1667, 0.5833, 0.2083, 0.625, 0.2083, 0.625, 0.1667, 0.375, 0.1667, 0.375, 0.2083, 0.4167, 0.2083, 0.4167, 0.1667, 0.4167, 0.1667, 0.4167, 0.2083, 0.4583, 0.2083, 0.4583, 0.1667, 0.4583, 0.1667, 0.4583, 0.2083, 0.5, 0.2083, 0.5, 0.1667, 0.5, 0.1667, 0.5, 0.2083, 0.5417, 0.2083, 0.5417, 0.1667, 0.5417, 0.1667, 0.5417, 0.2083, 0.5833, 0.2083, 0.5833, 0.1667, 0.375, 0.125, 0.375, 0.1667, 0.4167, 0.1667, 0.4167, 0.125, 0.4167, 0.125, 0.4167, 0.1667, 0.4583, 0.1667, 0.4583, 0.125, 0.4583, 0.125, 0.4583, 0.1667, 0.5, 0.1667, 0.5, 0.125, 0.5, 0.125, 0.5, 0.1667, 0.5417, 0.1667, 0.5417, 0.125, 0.5417, 0.125, 0.5417, 0.1667, 0.5833, 0.1667, 0.5833, 0.125, 0.375, 0.08333, 0.375, 0.125, 0.4167, 0.125, 0.4167, 0.08333, 0.4167, 0.08333, 0.4167, 0.125, 0.4583, 0.125, 0.4583, 0.08333, 0.4583, 0.08333, 0.4583, 0.125, 0.5, 0.125, 0.5, 0.08333, 0.5, 0.08333, 0.5, 0.125, 0.5417, 0.125, 0.5417, 0.08333, 0.5417, 0.08333, 0.5417, 0.125, 0.5833, 0.125, 0.5833, 0.08333, 0.375, 0.04167, 0.375, 0.08333, 0.4167, 0.08333, 0.4167, 0.04167, 0.4167, 0.04167, 0.4167, 0.08333, 0.4583, 0.08333, 0.4583, 0.04167, 0.4583, 0.04167, 0.4583, 0.08333, 0.5, 0.08333, 0.5, 0.04167, 0.5, 0.04167, 0.5, 0.08333, 0.5417, 0.08333, 0.5417, 0.04167, 0.5417, 0.04167, 0.5417, 0.08333, 0.5833, 0.08333, 0.5833, 0.04167, 0.375, 0.0, 0.375, 0.04167, 0.4167, 0.04167, 0.4167, 0.0, 0.4167, 0.0, 0.4167, 0.04167, 0.4583, 0.04167, 0.4583, 0.0, 0.4583, 0.0, 0.4583, 0.04167, 0.5, 0.04167, 0.5, 0.0, 0.5, 0.0, 0.5, 0.04167, 0.5417, 0.04167, 0.5417, 0.0, 0.5417, 0.0, 0.5417, 0.04167, 0.5833, 0.04167, 0.5833, 0.0, 0.375, 0.6667, 0.375, 0.7083, 0.4167, 0.7083, 0.4167, 0.6667, 0.4167, 0.6667, 0.4167, 0.7083, 0.4583, 0.7083, 0.4583, 0.6667, 0.4583, 0.6667, 0.4583, 0.7083, 0.5, 0.7083, 0.5, 0.6667, 0.5, 0.6667, 0.5, 0.7083, 0.5417, 0.7083, 0.5417, 0.6667, 0.5417, 0.6667, 0.5417, 0.7083, 0.5833, 0.7083, 0.5833, 0.6667, 0.375, 0.625, 0.375, 0.6667, 0.4167, 0.6667, 0.4167, 0.625, 0.4167, 0.625, 0.4167, 0.6667, 0.4583, 0.6667, 0.4583, 0.625, 0.4583, 0.625, 0.4583, 0.6667, 0.5, 0.6667, 0.5, 0.625, 0.5, 0.625, 0.5, 0.6667, 0.5417, 0.6667, 0.5417, 0.625, 0.5417, 0.625, 0.5417, 0.6667, 0.5833, 0.6667, 0.5833, 0.625, 0.375, 0.5833, 0.375, 0.625, 0.4167, 0.625, 0.4167, 0.5833, 0.4167, 0.5833, 0.4167, 0.625, 0.4583, 0.625, 0.4583, 0.5833, 0.4583, 0.5833, 0.4583, 0.625, 0.5, 0.625, 0.5, 0.5833, 0.5, 0.5833, 0.5, 0.625, 0.5417, 0.625, 0.5417, 0.5833, 0.5417, 0.5833, 0.5417, 0.625, 0.5833, 0.625, 0.5833, 0.5833, 0.375, 0.5417, 0.375, 0.5833, 0.4167, 0.5833, 0.4167, 0.5417, 0.4167, 0.5417, 0.4167, 0.5833, 0.4583, 0.5833, 0.4583, 0.5417, 0.4583, 0.5417, 0.4583, 0.5833, 0.5, 0.5833, 0.5, 0.5417, 0.5, 0.5417, 0.5, 0.5833, 0.5417, 0.5833, 0.5417, 0.5417, 0.5417, 0.5417, 0.5417, 0.5833, 0.5833, 0.5833, 0.5833, 0.5417, 0.375, 0.5, 0.375, 0.5417, 0.4167, 0.5417, 0.4167, 0.5, 0.4167, 0.5, 0.4167, 0.5417, 0.4583, 0.5417, 0.4583, 0.5, 0.4583, 0.5, 0.4583, 0.5417, 0.5, 0.5417, 0.5, 0.5, 0.5, 0.5, 0.5, 0.5417, 0.5417, 0.5417, 0.5417, 0.5, 0.5417, 0.5, 0.5417, 0.5417, 0.5833, 0.5417, 0.5833, 0.5, 0.375, 0.75, 0.375, 1.0, 0.4167, 1.0, 0.4167, 0.75, 0.4167, 0.75, 0.4167, 1.0, 0.4583, 1.0, 0.4583, 0.75, 0.4583, 0.75, 0.4583, 1.0, 0.5, 1.0, 0.5, 0.75, 0.5, 0.75, 0.5, 1.0, 0.5417, 1.0, 0.5417, 0.75, 0.5417, 0.75, 0.5417, 1.0, 0.5833, 1.0, 0.5833, 0.75, 0.375, 0.7083, 0.375, 0.75, 0.4167, 0.75, 0.4167, 0.7083, 0.4167, 0.7083, 0.4167, 0.75, 0.4583, 0.75, 0.4583, 0.7083, 0.4583, 0.7083, 0.4583, 0.75, 0.5, 0.75, 0.5, 0.7083, 0.5, 0.7083, 0.5, 0.75, 0.5417, 0.75, 0.5417, 0.7083, 0.5417, 0.7083, 0.5417, 0.75, 0.5833, 0.75, 0.5833, 0.7083, 0.375, 0.25, 0.375, 0.5, 0.4167, 0.5, 0.4167, 0.25, 0.4167, 0.25, 0.4167, 0.5, 0.4583, 0.5, 0.4583, 0.25, 0.4583, 0.25, 0.4583, 0.5, 0.5, 0.5, 0.5, 0.25, 0.5, 0.25, 0.5, 0.5, 0.5417, 0.5, 0.5417, 0.25, 0.5417, 0.25, 0.5417, 0.5, 0.5833, 0.5, 0.5833, 0.25, 0.375, 0.2083, 0.375, 0.25, 0.4167, 0.25, 0.4167, 0.2083, 0.4167, 0.2083, 0.4167, 0.25, 0.4583, 0.25, 0.4583, 0.2083, 0.4583, 0.2083, 0.4583, 0.25, 0.5, 0.25, 0.5, 0.2083, 0.5, 0.2083, 0.5, 0.25, 0.5417, 0.25, 0.5417, 0.2083, 0.5417, 0.2083, 0.5417, 0.25, 0.5833, 0.25, 0.5833, 0.2083])
me_cube_003.materials.append(mat_eye)
me_cube_003.materials.append(mat_black)
me_cube_003.materials.append(mat_eye_color)
me_cube_003.update()
me_cube_002 = bpy.data.meshes.new('Cube.002')
me_cube_002.from_pydata([(-0.5, -0.5375, -1.423), (-0.5, -0.5372, -0.7402), (-0.5, 0.5, -0.5281), (-0.5, 0.5003, 0.1542), (0.5, -0.5375, -1.423), (0.5, -0.5372, -0.7402), (0.5, 0.5, -0.5281), (0.5, 0.5003, 0.1542), (-0.5, 0.1667, -0.5), (-0.5, -0.1667, -0.5), (-0.5, -0.1664, 0.1823), (-0.5, 0.1669, 0.1823), (0.5, -0.1667, -0.5), (0.5, 0.1667, -0.5), (0.5, 0.1669, 0.1823), (0.5, -0.1664, 0.1823), (-0.5, 1.879, -1.378), (-0.5, 1.878, -0.6956), (-0.5, 0.8401, -0.5219), (-0.5, 0.8387, 0.1604), (0.5, 1.879, -1.378), (0.5, 1.878, -0.6956), (0.5, 0.8401, -0.5219), (0.5, 0.8387, 0.1604), (-0.5, 1.173, -0.4814), (-0.5, 1.507, -0.4691), (-0.5, 1.505, 0.2132), (-0.5, 1.172, 0.2009), (0.5, 1.507, -0.4691), (0.5, 1.173, -0.4814), (0.5, 1.172, 0.2009), (0.5, 1.505, 0.2132)], [], [(8, 11, 3, 2), (2, 3, 7, 6), (12, 15, 5, 4), (4, 5, 1, 0), (9, 12, 4, 0), (15, 10, 1, 5), (7, 3, 11, 14), (14, 11, 10, 15), (2, 6, 13, 8), (8, 13, 12, 9), (6, 7, 14, 13), (13, 14, 15, 12), (0, 1, 10, 9), (9, 10, 11, 8), (24, 18, 19, 27), (18, 22, 23, 19), (28, 20, 21, 31), (20, 16, 17, 21), (25, 16, 20, 28), (31, 21, 17, 26), (23, 30, 27, 19), (30, 31, 26, 27), (18, 24, 29, 22), (24, 25, 28, 29), (22, 29, 30, 23), (29, 28, 31, 30), (16, 25, 26, 17), (25, 24, 27, 26)])
_uv = me_cube_002.uv_layers.new(name='UVMap')
_uv.uv.foreach_set('vector', [0.375, 0.1667, 0.625, 0.1667, 0.625, 0.25, 0.375, 0.25, 0.375, 0.25, 0.625, 0.25, 0.625, 0.5, 0.375, 0.5, 0.375, 0.6667, 0.625, 0.6667, 0.625, 0.75, 0.375, 0.75, 0.375, 0.75, 0.625, 0.75, 0.625, 1.0, 0.375, 1.0, 0.125, 0.6667, 0.375, 0.6667, 0.375, 0.75, 0.125, 0.75, 0.625, 0.6667, 0.875, 0.6667, 0.875, 0.75, 0.625, 0.75, 0.625, 0.5, 0.875, 0.5, 0.875, 0.5833, 0.625, 0.5833, 0.625, 0.5833, 0.875, 0.5833, 0.875, 0.6667, 0.625, 0.6667, 0.125, 0.5, 0.375, 0.5, 0.375, 0.5833, 0.125, 0.5833, 0.125, 0.5833, 0.375, 0.5833, 0.375, 0.6667, 0.125, 0.6667, 0.375, 0.5, 0.625, 0.5, 0.625, 0.5833, 0.375, 0.5833, 0.375, 0.5833, 0.625, 0.5833, 0.625, 0.6667, 0.375, 0.6667, 0.375, 0.0, 0.625, 0.0, 0.625, 0.08333, 0.375, 0.08333, 0.375, 0.08333, 0.625, 0.08333, 0.625, 0.1667, 0.375, 0.1667, 0.375, 0.1667, 0.375, 0.25, 0.625, 0.25, 0.625, 0.1667, 0.375, 0.25, 0.375, 0.5, 0.625, 0.5, 0.625, 0.25, 0.375, 0.6667, 0.375, 0.75, 0.625, 0.75, 0.625, 0.6667, 0.375, 0.75, 0.375, 1.0, 0.625, 1.0, 0.625, 0.75, 0.125, 0.6667, 0.125, 0.75, 0.375, 0.75, 0.375, 0.6667, 0.625, 0.6667, 0.625, 0.75, 0.875, 0.75, 0.875, 0.6667, 0.625, 0.5, 0.625, 0.5833, 0.875, 0.5833, 0.875, 0.5, 0.625, 0.5833, 0.625, 0.6667, 0.875, 0.6667, 0.875, 0.5833, 0.125, 0.5, 0.125, 0.5833, 0.375, 0.5833, 0.375, 0.5, 0.125, 0.5833, 0.125, 0.6667, 0.375, 0.6667, 0.375, 0.5833, 0.375, 0.5, 0.375, 0.5833, 0.625, 0.5833, 0.625, 0.5, 0.375, 0.5833, 0.375, 0.6667, 0.625, 0.6667, 0.625, 0.5833, 0.375, 0.0, 0.375, 0.08333, 0.625, 0.08333, 0.625, 0.0, 0.375, 0.08333, 0.375, 0.1667, 0.625, 0.1667, 0.625, 0.08333])
me_cube_002.materials.append(mat_beard)
me_cube_002.update()
me_cube_005 = bpy.data.meshes.new('Cube.005')
me_cube_005.from_pydata([(-1.453, -1.286, -1.771), (-1.158, -0.8801, 0.7428), (-1.453, 1.286, -1.771), (-1.158, 0.8801, 0.7428), (1.453, -1.286, -1.771), (1.158, -0.8801, 0.7428), (1.453, 1.286, -1.771), (1.158, 0.8801, 0.7428), (-1.0, -0.7598, 0.0), (-1.0, 0.7598, 0.0), (1.0, 0.7598, 0.0), (1.0, -0.7598, 0.0), (-0.6038, -0.3201, 1.099), (-0.6038, 0.324, 1.099), (0.6038, 0.324, 1.099), (0.6038, -0.3201, 1.099), (-0.9577, -0.7276, 1.099), (-0.9577, 0.7276, 1.099), (0.9577, 0.7276, 1.099), (0.9577, -0.7276, 1.099), (-0.4563, -0.2415, 1.379), (-0.4563, 0.2454, 1.379), (0.4563, 0.2454, 1.379), (0.4563, -0.2415, 1.379), (-0.3674, 0.6225, -1.315), (-0.3674, -0.6225, -1.315), (0.3674, 0.6225, -1.315), (0.3674, -0.6225, -1.315), (-1.453, 0.4285, -1.734), (-1.453, -0.4285, -1.734), (-1.158, -0.3861, 0.7428), (-1.158, 0.3861, 0.7428), (1.453, -0.4285, -1.734), (1.453, 0.4285, -1.734), (1.158, 0.3861, 0.7428), (1.158, -0.3861, 0.7428), (1.0, 0.3333, 0.0), (1.0, -0.3333, 0.0), (-1.0, -0.3333, 0.0), (-1.0, 0.3333, 0.0), (-0.9577, -0.3192, 1.099), (-0.9577, 0.3192, 1.099), (0.9577, 0.3192, 1.099), (0.9577, -0.3192, 1.099), (-0.6038, -0.1274, 1.099), (-0.6038, 0.1274, 1.099), (0.6038, 0.1093, 1.099), (0.6038, -0.1274, 1.099), (-0.4563, -0.09626, 1.379), (-0.4563, 0.09626, 1.379), (0.4563, 0.08309, 1.379), (0.4563, -0.09626, 1.379), (-0.3674, 0.2075, -1.315), (-0.3674, -0.2075, -1.315), (0.3674, -0.2075, -1.315), (0.3674, 0.2075, -1.315), (-0.3674, -0.2075, -1.663), (-0.3674, -0.6225, -1.663), (0.3674, 0.6225, -1.663), (-0.3674, 0.6225, -1.663), (0.3674, 0.2075, -1.663), (0.3674, -0.6225, -1.663), (-0.3674, 0.2075, -1.663), (0.3674, -0.2075, -1.663), (-1.453, 0.0, -1.825), (-1.158, 2.98e-08, 0.7428), (1.453, 0.0, -1.825), (1.158, -2.98e-08, 0.7428), (1.0, 0.0, 0.0), (-1.0, 0.0, 0.0), (-0.9577, 0.0, 1.099), (0.9577, 0.0, 1.099), (-0.6038, 1.484e-08, 1.099), (0.6038, -1.496e-08, 1.099), (-0.4563, -5.821e-11, 1.379), (0.4563, -5.821e-11, 1.379), (-0.3674, 0.0, -1.315), (0.3674, 0.0, -1.315), (0.4842, 1.286, -1.64), (-0.4842, 1.286, -1.723), (-0.3861, 0.8801, 0.7428), (0.3861, 0.8801, 0.7428), (-0.4842, -1.286, -1.723), (0.4842, -1.286, -1.64), (0.3861, -0.8801, 0.7428), (-0.3861, -0.8801, 0.7428), (0.3333, -0.7598, 0.0), (-0.3333, -0.7598, 0.0), (-0.3333, 0.7598, 0.0), (0.3333, 0.7598, 0.0), (-0.3192, 0.7276, 1.099), (0.3192, 0.7276, 1.099), (0.3192, -0.7276, 1.099), (-0.3192, -0.7276, 1.099), (-0.2318, 0.324, 1.099), (0.2318, 0.324, 1.099), (0.2318, -0.3201, 1.099), (-0.2318, -0.3201, 1.099), (-0.1752, 0.2454, 1.379), (0.1752, 0.2454, 1.379), (0.1752, -0.2415, 1.379), (-0.1752, -0.2415, 1.379), (0.1225, 0.6225, -1.315), (-0.1225, 0.6225, -1.315), (-0.1225, -0.6225, -1.315), (0.1225, -0.6225, -1.315), (0.1225, 0.2075, -1.315), (-0.1225, 0.2075, -1.315), (0.1225, -0.2075, -1.315), (-0.1225, -0.2075, -1.315), (-0.1752, 0.09626, 1.379), (0.1752, 0.09626, 1.379), (-0.1752, -0.09626, 1.379), (0.1752, -0.09626, 1.379), (0.1225, 0.6225, -1.663), (-0.1225, 0.6225, -1.663), (-0.1225, -0.6225, -1.663), (0.1225, -0.6225, -1.663), (0.1225, 0.2075, -1.663), (-0.1225, 0.2075, -1.663), (0.1225, -0.2075, -1.663), (-0.1225, -0.2075, -1.663), (-0.1752, 0.0, 1.379), (0.1752, 0.0, 1.379), (0.1225, 0.0, -1.315), (-0.1225, 0.0, -1.315), (0.3861, -1.57, 0.7452), (-0.3861, -1.57, 0.7452), (0.3192, -1.421, 1.101), (-0.3192, -1.421, 1.101), (-0.3861, 1.57, 0.7452), (0.3861, 1.57, 0.7452), (-0.3192, 1.421, 1.101), (0.3192, 1.421, 1.101), (-1.426, 1.254, -1.543), (1.426, 1.254, -1.543), (1.426, -1.254, -1.543), (-1.426, -1.254, -1.543), (-1.426, -0.4229, -1.543), (-1.426, 0.4229, -1.543), (1.426, 0.4229, -1.543), (1.426, -0.4229, -1.543), (1.426, 0.0, -1.543), (-1.426, 0.0, -1.543), (-0.4752, 1.254, -1.543), (0.4752, 1.254, -1.543), (0.4752, -1.254, -1.543), (-0.4752, -1.254, -1.543)], [], [(39, 31, 3, 9), (89, 81, 7, 10), (37, 35, 5, 11), (87, 85, 1, 8), (28, 2, 24, 52), (30, 1, 16, 40), (147, 87, 8, 137), (141, 37, 11, 136), (145, 89, 10, 135), (139, 39, 9, 134), (46, 14, 22, 50), (84, 5, 19, 92), (80, 3, 17, 90), (34, 7, 18, 42), (45, 13, 17, 41), (95, 14, 18, 91), (47, 15, 19, 43), (97, 12, 16, 93), (112, 48, 20, 101), (44, 12, 20, 48), (96, 15, 23, 100), (94, 13, 21, 98), (54, 27, 61, 63), (32, 4, 27, 54), (82, 0, 25, 104), (78, 6, 26, 102), (6, 33, 55, 26), (66, 32, 54, 77), (104, 25, 57, 116), (124, 77, 54, 108), (13, 45, 49, 21), (72, 44, 48, 74), (98, 21, 49, 110), (122, 74, 48, 112), (14, 46, 42, 18), (73, 47, 43, 71), (12, 44, 40, 16), (72, 45, 41, 70), (5, 35, 43, 19), (67, 34, 42, 71), (15, 47, 51, 23), (73, 46, 50, 75), (137, 8, 38, 138), (143, 69, 39, 139), (135, 10, 36, 140), (142, 68, 37, 141), (3, 31, 41, 17), (65, 30, 40, 70), (0, 29, 53, 25), (64, 28, 52, 76), (10, 7, 34, 36), (68, 67, 35, 37), (8, 1, 30, 38), (69, 65, 31, 39), (120, 63, 61, 117), (114, 58, 60, 118), (102, 26, 58, 114), (52, 24, 59, 62), (108, 54, 63, 120), (26, 55, 60, 58), (25, 53, 56, 57), (107, 52, 62, 119), (38, 30, 65, 69), (36, 34, 67, 68), (29, 64, 76, 53), (31, 65, 70, 41), (140, 36, 68, 142), (138, 38, 69, 143), (47, 73, 75, 51), (35, 67, 71, 43), (44, 72, 70, 40), (46, 73, 71, 42), (110, 49, 74, 122), (45, 72, 74, 49), (106, 55, 77, 124), (33, 66, 77, 55), (52, 107, 125, 76), (107, 106, 124, 125), (50, 111, 123, 75), (111, 110, 122, 123), (55, 106, 118, 60), (106, 107, 119, 118), (53, 109, 121, 56), (109, 108, 120, 121), (24, 103, 115, 59), (103, 102, 114, 115), (59, 115, 119, 62), (115, 114, 118, 119), (56, 121, 116, 57), (121, 120, 117, 116), (75, 123, 113, 51), (123, 122, 112, 113), (22, 99, 111, 50), (99, 98, 110, 111), (76, 125, 109, 53), (125, 124, 108, 109), (27, 105, 117, 61), (105, 104, 116, 117), (2, 79, 103, 24), (79, 78, 102, 103), (4, 83, 105, 27), (83, 82, 104, 105), (14, 95, 99, 22), (95, 94, 98, 99), (12, 97, 101, 20), (97, 96, 100, 101), (51, 113, 100, 23), (113, 112, 101, 100), (15, 96, 92, 19), (96, 97, 93, 92), (13, 94, 90, 17), (94, 95, 91, 90), (7, 81, 91, 18), (90, 91, 133, 132), (1, 85, 93, 16), (84, 92, 128, 126), (134, 9, 88, 144), (144, 88, 89, 145), (136, 11, 86, 146), (146, 86, 87, 147), (11, 5, 84, 86), (86, 84, 85, 87), (9, 3, 80, 88), (88, 80, 81, 89), (127, 126, 128, 129), (92, 93, 129, 128), (93, 85, 127, 129), (85, 84, 126, 127), (131, 130, 132, 133), (91, 81, 131, 133), (81, 80, 130, 131), (80, 90, 132, 130), (83, 146, 147, 82), (4, 136, 146, 83), (79, 144, 145, 78), (2, 134, 144, 79), (29, 138, 143, 64), (33, 140, 142, 66), (66, 142, 141, 32), (6, 135, 140, 33), (64, 143, 139, 28), (0, 137, 138, 29), (28, 139, 134, 2), (78, 145, 135, 6), (32, 141, 136, 4), (82, 147, 137, 0)])
me_cube_005.polygons.foreach_set('material_index', [0, 0, 0, 0, 0, 0, 0, 0, 0, 0, 2, 0, 0, 0, 0, 0, 0, 0, 0, 2, 2, 2, 1, 0, 0, 0, 0, 0, 1, 0, 2, 2, 0, 0, 0, 0, 0, 0, 0, 0, 2, 2, 0, 0, 0, 0, 0, 0, 0, 0, 0, 0, 0, 0, 1, 1, 1, 1, 1, 1, 1, 1, 0, 0, 0, 0, 0, 0, 2, 0, 0, 0, 0, 2, 0, 0, 0, 0, 0, 0, 1, 1, 1, 1, 1, 1, 1, 1, 1, 1, 0, 0, 0, 0, 0, 0, 1, 1, 0, 0, 0, 0, 2, 2, 2, 2, 0, 0, 0, 0, 0, 0, 0, 0, 0, 0, 0, 0, 0, 0, 0, 0, 0, 0, 0, 0, 0, 0, 0, 0, 0, 0, 0, 0, 0, 0, 0, 0, 0, 0, 0, 0, 0, 0, 0, 0])
_uv = me_cube_005.uv_layers.new(name='UVMap')
_uv.uv.foreach_set('vector', [0.5, 0.1667, 0.625, 0.1667, 0.625, 0.25, 0.5, 0.25, 0.5, 0.4167, 0.625, 0.4167, 0.625, 0.5, 0.5, 0.5, 0.5, 0.6667, 0.625, 0.6667, 0.625, 0.75, 0.5, 0.75, 0.5, 0.9167, 0.625, 0.9167, 0.625, 1.0, 0.5, 1.0, 0.375, 0.1667, 0.375, 0.25, 0.375, 0.25, 0.375, 0.1667, 0.625, 0.08333, 0.625, 0.0, 0.625, 0.0, 0.625, 0.08333, 0.3824, 0.9167, 0.5, 0.9167, 0.5, 1.0, 0.3824, 1.0, 0.3824, 0.6667, 0.5, 0.6667, 0.5, 0.75, 0.3824, 0.75, 0.3824, 0.4167, 0.5, 0.4167, 0.5, 0.5, 0.3824, 0.5, 0.3824, 0.1667, 0.5, 0.1667, 0.5, 0.25, 0.3824, 0.25, 0.6592, 0.5947, 0.6592, 0.5342, 0.6592, 0.5342, 0.6592, 0.5947, 0.625, 0.8333, 0.625, 0.75, 0.625, 0.75, 0.625, 0.8333, 0.625, 0.3333, 0.625, 0.25, 0.625, 0.25, 0.625, 0.3333, 0.625, 0.5833, 0.625, 0.5, 0.625, 0.5, 0.625, 0.5833, 0.8408, 0.5947, 0.8408, 0.5342, 0.875, 0.5, 0.875, 0.5833, 0.7197, 0.5342, 0.6592, 0.5342, 0.625, 0.5, 0.7083, 0.5, 0.6592, 0.6553, 0.6592, 0.7158, 0.625, 0.75, 0.625, 0.6667, 0.7803, 0.7158, 0.8408, 0.7158, 0.875, 0.75, 0.7917, 0.75, 0.7803, 0.6553, 0.8408, 0.6553, 0.8408, 0.7158, 0.7803, 0.7158, 0.8408, 0.6553, 0.8408, 0.7158, 0.8408, 0.7158, 0.8408, 0.6553, 0.7197, 0.7158, 0.6592, 0.7158, 0.6592, 0.7158, 0.7197, 0.7158, 0.7803, 0.5342, 0.8408, 0.5342, 0.8408, 0.5342, 0.7803, 0.5342, 0.375, 0.6667, 0.375, 0.75, 0.375, 0.75, 0.375, 0.6667, 0.375, 0.6667, 0.375, 0.75, 0.375, 0.75, 0.375, 0.6667, 0.375, 0.9167, 0.375, 1.0, 0.375, 1.0, 0.375, 0.9167, 0.375, 0.4167, 0.375, 0.5, 0.375, 0.5, 0.375, 0.4167, 0.375, 0.5, 0.375, 0.5833, 0.375, 0.5833, 0.375, 0.5, 0.375, 0.625, 0.375, 0.6667, 0.375, 0.6667, 0.375, 0.625, 0.375, 0.9167, 0.375, 1.0, 0.375, 1.0, 0.375, 0.9167, 0.2917, 0.625, 0.375, 0.625, 0.375, 0.6667, 0.2917, 0.6667, 0.8408, 0.5342, 0.8408, 0.5947, 0.8408, 0.5947, 0.8408, 0.5342, 0.8408, 0.625, 0.8408, 0.6553, 0.8408, 0.6553, 0.8408, 0.625, 0.7803, 0.5342, 0.8408, 0.5342, 0.8408, 0.5947, 0.7803, 0.5947, 0.7803, 0.625, 0.8408, 0.625, 0.8408, 0.6553, 0.7803, 0.6553, 0.6592, 0.5342, 0.6592, 0.5947, 0.625, 0.5833, 0.625, 0.5, 0.6592, 0.625, 0.6592, 0.6553, 0.625, 0.6667, 0.625, 0.625, 0.8408, 0.7158, 0.8408, 0.6553, 0.875, 0.6667, 0.875, 0.75, 0.8408, 0.625, 0.8408, 0.5947, 0.875, 0.5833, 0.875, 0.625, 0.625, 0.75, 0.625, 0.6667, 0.625, 0.6667, 0.625, 0.75, 0.625, 0.625, 0.625, 0.5833, 0.625, 0.5833, 0.625, 0.625, 0.6592, 0.7158, 0.6592, 0.6553, 0.6592, 0.6553, 0.6592, 0.7158, 0.6592, 0.625, 0.6592, 0.5947, 0.6592, 0.5947, 0.6592, 0.625, 0.3824, 0.0, 0.5, 0.0, 0.5, 0.08333, 0.3824, 0.08333, 0.3824, 0.125, 0.5, 0.125, 0.5, 0.1667, 0.3824, 0.1667, 0.3824, 0.5, 0.5, 0.5, 0.5, 0.5833, 0.3824, 0.5833, 0.3824, 0.625, 0.5, 0.625, 0.5, 0.6667, 0.3824, 0.6667, 0.625, 0.25, 0.625, 0.1667, 0.625, 0.1667, 0.625, 0.25, 0.625, 0.125, 0.625, 0.08333, 0.625, 0.08333, 0.625, 0.125, 0.375, 0.0, 0.375, 0.08333, 0.375, 0.08333, 0.375, 0.0, 0.375, 0.125, 0.375, 0.1667, 0.375, 0.1667, 0.375, 0.125, 0.5, 0.5, 0.625, 0.5, 0.625, 0.5833, 0.5, 0.5833, 0.5, 0.625, 0.625, 0.625, 0.625, 0.6667, 0.5, 0.6667, 0.5, 0.0, 0.625, 0.0, 0.625, 0.08333, 0.5, 0.08333, 0.5, 0.125, 0.625, 0.125, 0.625, 0.1667, 0.5, 0.1667, 0.2917, 0.6667, 0.375, 0.6667, 0.375, 0.75, 0.2917, 0.75, 0.2917, 0.5, 0.375, 0.5, 0.375, 0.5833, 0.2917, 0.5833, 0.375, 0.4167, 0.375, 0.5, 0.375, 0.5, 0.375, 0.4167, 0.375, 0.1667, 0.375, 0.25, 0.375, 0.25, 0.375, 0.1667, 0.2917, 0.6667, 0.375, 0.6667, 0.375, 0.6667, 0.2917, 0.6667, 0.375, 0.5, 0.375, 0.5833, 0.375, 0.5833, 0.375, 0.5, 0.375, 0.0, 0.375, 0.08333, 0.375, 0.08333, 0.375, 0.0, 0.2083, 0.5833, 0.125, 0.5833, 0.125, 0.5833, 0.2083, 0.5833, 0.5, 0.08333, 0.625, 0.08333, 0.625, 0.125, 0.5, 0.125, 0.5, 0.5833, 0.625, 0.5833, 0.625, 0.625, 0.5, 0.625, 0.375, 0.08333, 0.375, 0.125, 0.375, 0.125, 0.375, 0.08333, 0.625, 0.1667, 0.625, 0.125, 0.625, 0.125, 0.625, 0.1667, 0.3824, 0.5833, 0.5, 0.5833, 0.5, 0.625, 0.3824, 0.625, 0.3824, 0.08333, 0.5, 0.08333, 0.5, 0.125, 0.3824, 0.125, 0.6592, 0.6553, 0.6592, 0.625, 0.6592, 0.625, 0.6592, 0.6553, 0.625, 0.6667, 0.625, 0.625, 0.625, 0.625, 0.625, 0.6667, 0.8408, 0.6553, 0.8408, 0.625, 0.875, 0.625, 0.875, 0.6667, 0.6592, 0.5947, 0.6592, 0.625, 0.625, 0.625, 0.625, 0.5833, 0.7803, 0.5947, 0.8408, 0.5947, 0.8408, 0.625, 0.7803, 0.625, 0.8408, 0.5947, 0.8408, 0.625, 0.8408, 0.625, 0.8408, 0.5947, 0.2917, 0.5833, 0.375, 0.5833, 0.375, 0.625, 0.2917, 0.625, 0.375, 0.5833, 0.375, 0.625, 0.375, 0.625, 0.375, 0.5833, 0.125, 0.5833, 0.2083, 0.5833, 0.2083, 0.625, 0.125, 0.625, 0.2083, 0.5833, 0.2917, 0.5833, 0.2917, 0.625, 0.2083, 0.625, 0.6592, 0.5947, 0.7197, 0.5947, 0.7197, 0.625, 0.6592, 0.625, 0.7197, 0.5947, 0.7803, 0.5947, 0.7803, 0.625, 0.7197, 0.625, 0.375, 0.5833, 0.2917, 0.5833, 0.2917, 0.5833, 0.375, 0.5833, 0.2917, 0.5833, 0.2083, 0.5833, 0.2083, 0.5833, 0.2917, 0.5833, 0.125, 0.6667, 0.2083, 0.6667, 0.2083, 0.6667, 0.125, 0.6667, 0.2083, 0.6667, 0.2917, 0.6667, 0.2917, 0.6667, 0.2083, 0.6667, 0.375, 0.25, 0.375, 0.3333, 0.375, 0.3333, 0.375, 0.25, 0.375, 0.3333, 0.375, 0.4167, 0.375, 0.4167, 0.375, 0.3333, 0.125, 0.5, 0.2083, 0.5, 0.2083, 0.5833, 0.125, 0.5833, 0.2083, 0.5, 0.2917, 0.5, 0.2917, 0.5833, 0.2083, 0.5833, 0.125, 0.6667, 0.2083, 0.6667, 0.2083, 0.75, 0.125, 0.75, 0.2083, 0.6667, 0.2917, 0.6667, 0.2917, 0.75, 0.2083, 0.75, 0.6592, 0.625, 0.7197, 0.625, 0.7197, 0.6553, 0.6592, 0.6553, 0.7197, 0.625, 0.7803, 0.625, 0.7803, 0.6553, 0.7197, 0.6553, 0.6592, 0.5342, 0.7197, 0.5342, 0.7197, 0.5947, 0.6592, 0.5947, 0.7197, 0.5342, 0.7803, 0.5342, 0.7803, 0.5947, 0.7197, 0.5947, 0.125, 0.625, 0.2083, 0.625, 0.2083, 0.6667, 0.125, 0.6667, 0.2083, 0.625, 0.2917, 0.625, 0.2917, 0.6667, 0.2083, 0.6667, 0.375, 0.75, 0.375, 0.8333, 0.375, 0.8333, 0.375, 0.75, 0.375, 0.8333, 0.375, 0.9167, 0.375, 0.9167, 0.375, 0.8333, 0.375, 0.25, 0.375, 0.3333, 0.375, 0.3333, 0.375, 0.25, 0.375, 0.3333, 0.375, 0.4167, 0.375, 0.4167, 0.375, 0.3333, 0.375, 0.75, 0.375, 0.8333, 0.375, 0.8333, 0.375, 0.75, 0.375, 0.8333, 0.375, 0.9167, 0.375, 0.9167, 0.375, 0.8333, 0.6592, 0.5342, 0.7197, 0.5342, 0.7197, 0.5342, 0.6592, 0.5342, 0.7197, 0.5342, 0.7803, 0.5342, 0.7803, 0.5342, 0.7197, 0.5342, 0.8408, 0.7158, 0.7803, 0.7158, 0.7803, 0.7158, 0.8408, 0.7158, 0.7803, 0.7158, 0.7197, 0.7158, 0.7197, 0.7158, 0.7803, 0.7158, 0.6592, 0.6553, 0.7197, 0.6553, 0.7197, 0.7158, 0.6592, 0.7158, 0.7197, 0.6553, 0.7803, 0.6553, 0.7803, 0.7158, 0.7197, 0.7158, 0.6592, 0.7158, 0.7197, 0.7158, 0.7083, 0.75, 0.625, 0.75, 0.7197, 0.7158, 0.7803, 0.7158, 0.7917, 0.75, 0.7083, 0.75, 0.8408, 0.5342, 0.7803, 0.5342, 0.7917, 0.5, 0.875, 0.5, 0.7803, 0.5342, 0.7197, 0.5342, 0.7083, 0.5, 0.7917, 0.5, 0.625, 0.5, 0.625, 0.4167, 0.625, 0.4167, 0.625, 0.5, 0.7917, 0.5, 0.7083, 0.5, 0.7083, 0.5, 0.7917, 0.5, 0.625, 1.0, 0.625, 0.9167, 0.625, 0.9167, 0.625, 1.0, 0.625, 0.8333, 0.625, 0.8333, 0.625, 0.8333, 0.625, 0.8333, 0.3824, 0.25, 0.5, 0.25, 0.5, 0.3333, 0.3824, 0.3333, 0.3824, 0.3333, 0.5, 0.3333, 0.5, 0.4167, 0.3824, 0.4167, 0.3824, 0.75, 0.5, 0.75, 0.5, 0.8333, 0.3824, 0.8333, 0.3824, 0.8333, 0.5, 0.8333, 0.5, 0.9167, 0.3824, 0.9167, 0.5, 0.75, 0.625, 0.75, 0.625, 0.8333, 0.5, 0.8333, 0.5, 0.8333, 0.625, 0.8333, 0.625, 0.9167, 0.5, 0.9167, 0.5, 0.25, 0.625, 0.25, 0.625, 0.3333, 0.5, 0.3333, 0.5, 0.3333, 0.625, 0.3333, 0.625, 0.4167, 0.5, 0.4167, 0.625, 0.9167, 0.625, 0.8333, 0.625, 0.8333, 0.625, 0.9167, 0.7083, 0.75, 0.7917, 0.75, 0.7917, 0.75, 0.7083, 0.75, 0.625, 0.9167, 0.625, 0.9167, 0.625, 0.9167, 0.625, 0.9167, 0.625, 0.9167, 0.625, 0.8333, 0.625, 0.8333, 0.625, 0.9167, 0.625, 0.4167, 0.625, 0.3333, 0.625, 0.3333, 0.625, 0.4167, 0.625, 0.4167, 0.625, 0.4167, 0.625, 0.4167, 0.625, 0.4167, 0.625, 0.4167, 0.625, 0.3333, 0.625, 0.3333, 0.625, 0.4167, 0.625, 0.3333, 0.625, 0.3333, 0.625, 0.3333, 0.625, 0.3333, 0.375, 0.8333, 0.3824, 0.8333, 0.3824, 0.9167, 0.375, 0.9167, 0.375, 0.75, 0.3824, 0.75, 0.3824, 0.8333, 0.375, 0.8333, 0.375, 0.3333, 0.3824, 0.3333, 0.3824, 0.4167, 0.375, 0.4167, 0.375, 0.25, 0.3824, 0.25, 0.3824, 0.3333, 0.375, 0.3333, 0.375, 0.08333, 0.3824, 0.08333, 0.3824, 0.125, 0.375, 0.125, 0.375, 0.5833, 0.3824, 0.5833, 0.3824, 0.625, 0.375, 0.625, 0.375, 0.625, 0.3824, 0.625, 0.3824, 0.6667, 0.375, 0.6667, 0.375, 0.5, 0.3824, 0.5, 0.3824, 0.5833, 0.375, 0.5833, 0.375, 0.125, 0.3824, 0.125, 0.3824, 0.1667, 0.375, 0.1667, 0.375, 0.0, 0.3824, 0.0, 0.3824, 0.08333, 0.375, 0.08333, 0.375, 0.1667, 0.3824, 0.1667, 0.3824, 0.25, 0.375, 0.25, 0.375, 0.4167, 0.3824, 0.4167, 0.3824, 0.5, 0.375, 0.5, 0.375, 0.6667, 0.3824, 0.6667, 0.3824, 0.75, 0.375, 0.75, 0.375, 0.9167, 0.3824, 0.9167, 0.3824, 1.0, 0.375, 1.0])
me_cube_005.materials.append(mat_shirt)
me_cube_005.materials.append(mat_pants)
me_cube_005.materials.append(mat_skin)
me_cube_005.update()
me_cube_009 = bpy.data.meshes.new('Cube.009')
me_cube_009.from_pydata([(-0.5, -0.5, -0.5), (-0.5, -0.5, 0.5), (-0.4613, 0.5, -0.4613), (-0.4613, 0.5, 0.4613), (0.5, -0.5, -0.5), (0.5, -0.5, 0.5), (0.4613, 0.5, -0.4613), (0.4613, 0.5, 0.4613), (-0.5, 0.0, -0.5), (-0.5, 0.0, 0.5), (0.5, 0.0, -0.5), (0.5, 0.0, 0.5)], [], [(8, 9, 3, 2), (2, 3, 7, 6), (10, 11, 5, 4), (4, 5, 1, 0), (8, 10, 4, 0), (11, 9, 1, 5), (7, 3, 9, 11), (2, 6, 10, 8), (6, 7, 11, 10), (0, 1, 9, 8)])
_uv = me_cube_009.uv_layers.new(name='UVMap')
_uv.uv.foreach_set('vector', [0.375, 0.125, 0.625, 0.125, 0.625, 0.25, 0.375, 0.25, 0.375, 0.25, 0.625, 0.25, 0.625, 0.5, 0.375, 0.5, 0.375, 0.625, 0.625, 0.625, 0.625, 0.75, 0.375, 0.75, 0.375, 0.75, 0.625, 0.75, 0.625, 1.0, 0.375, 1.0, 0.125, 0.625, 0.375, 0.625, 0.375, 0.75, 0.125, 0.75, 0.625, 0.625, 0.875, 0.625, 0.875, 0.75, 0.625, 0.75, 0.625, 0.5, 0.875, 0.5, 0.875, 0.625, 0.625, 0.625, 0.125, 0.5, 0.375, 0.5, 0.375, 0.625, 0.125, 0.625, 0.375, 0.5, 0.625, 0.5, 0.625, 0.625, 0.375, 0.625, 0.375, 0.0, 0.625, 0.0, 0.625, 0.125, 0.375, 0.125])
me_cube_009.materials.append(mat_shirt)
me_cube_009.update()
me_cube_013 = bpy.data.meshes.new('Cube.013')
me_cube_013.from_pydata([(-0.5, -0.5, -0.5), (-0.5, -0.5, 0.5), (-0.4613, 0.5, -0.4613), (-0.4613, 0.5, 0.4613), (0.5, -0.5, -0.5), (0.5, -0.5, 0.5), (0.4613, 0.5, -0.4613), (0.4613, 0.5, 0.4613), (-0.5, 0.0, -0.5), (-0.5, 0.0, 0.5), (0.5, 0.0, -0.5), (0.5, 0.0, 0.5)], [], [(8, 9, 3, 2), (2, 3, 7, 6), (10, 11, 5, 4), (4, 5, 1, 0), (8, 10, 4, 0), (11, 9, 1, 5), (7, 3, 9, 11), (2, 6, 10, 8), (6, 7, 11, 10), (0, 1, 9, 8)])
_uv = me_cube_013.uv_layers.new(name='UVMap')
_uv.uv.foreach_set('vector', [0.375, 0.125, 0.625, 0.125, 0.625, 0.25, 0.375, 0.25, 0.375, 0.25, 0.625, 0.25, 0.625, 0.5, 0.375, 0.5, 0.375, 0.625, 0.625, 0.625, 0.625, 0.75, 0.375, 0.75, 0.375, 0.75, 0.625, 0.75, 0.625, 1.0, 0.375, 1.0, 0.125, 0.625, 0.375, 0.625, 0.375, 0.75, 0.125, 0.75, 0.625, 0.625, 0.875, 0.625, 0.875, 0.75, 0.625, 0.75, 0.625, 0.5, 0.875, 0.5, 0.875, 0.625, 0.625, 0.625, 0.125, 0.5, 0.375, 0.5, 0.375, 0.625, 0.125, 0.625, 0.375, 0.5, 0.625, 0.5, 0.625, 0.625, 0.375, 0.625, 0.375, 0.0, 0.625, 0.0, 0.625, 0.125, 0.375, 0.125])
me_cube_013.materials.append(mat_shirt)
me_cube_013.update()
me_cube = bpy.data.meshes.new('Cube')
me_cube.from_pydata([(-2.808, -0.7976, -4.403), (-2.808, -0.7976, -3.298), (-2.808, 0.7852, -4.403), (-2.808, 0.7852, -3.298), (3.094, -1.989, -6.418), (2.664, -2.394, -2.777), (3.094, 2.253, -4.836), (2.664, 2.666, -2.777), (-2.808, 0.3333, -4.403), (-2.808, -0.3333, -4.403), (-2.808, -0.3333, -3.298), (-2.808, 0.3333, -3.298), (3.094, -0.2561, -4.8), (3.094, 0.4105, -3.218), (2.664, 0.4105, -0.7866), (2.664, -0.2561, -0.7866), (-2.234, 2.471, -14.45), (-2.901, 0.0, -10.02), (-2.316, 1.0, -2.343), (-1.649, 2.471, -2.641), (-2.234, -2.589, -14.45), (-1.649, -2.589, -2.343), (-2.316, -1.0, -2.343), (-0.3333, 0.7419, 1.0), (0.3333, 0.3333, 1.0), (-0.3333, -0.3333, 1.0), (0.3333, -0.3333, 1.0), (0.3333, 0.3333, -1.0), (-0.3333, 0.3333, -1.0), (0.3333, -0.3333, -1.0), (-0.3333, -0.3333, -1.0), (-3.243, -0.3569, -27.46), (-3.243, -0.5464, -25.61), (-3.243, -0.9055, -4.424), (-3.243, 0.6154, -4.424), (-3.243, 0.8931, -4.424), (-3.243, 0.5343, -25.61), (-3.243, 0.3445, -27.46), (-3.243, -0.6154, -4.424), (-0.2113, 3.307, -3.604), (1.227, 3.392, -4.314), (-0.7967, -2.51, -16.71), (1.227, -2.69, -9.364), (1.11, 0.3591, 0.4045), (1.887, 0.3848, 0.1975), (1.11, -0.6505, 0.4045), (1.887, -0.2819, 0.1975), (1.227, 2.862, -9.428), (-0.7967, 2.019, -16.78), (1.227, -3.23, -4.314), (-0.2113, -3.315, -3.604), (1.887, 0.3848, -2.191), (1.11, 0.3591, -1.596), (1.887, -0.2819, -2.191), (1.11, -0.3076, -1.596), (2.757, -1.985, -7.356), (2.757, 2.256, -7.356), (1.319, -2.686, -9.654), (1.319, 2.865, -9.654), (-4.09, -0.3569, -27.46), (-4.09, -0.5464, -25.61), (-4.09, -0.9032, -7.622), (-4.09, 0.6154, -7.622), (-4.09, 0.4492, -7.622), (-3.631, 0.755, -25.61), (-4.09, 0.3445, -27.46), (-4.09, -0.6154, -7.622), (-2.808, -0.7976, -3.403), (-2.808, 0.7852, -3.403), (2.622, 2.384, -4.208), (3.094, -2.394, -5.79), (3.094, 0.4105, -2.218), (3.094, -0.2561, -3.8), (-2.234, -2.589, -7.351), (-2.901, -1.0, -7.351), (-2.901, 1.0, -7.351), (-2.234, 2.471, -7.351), (-3.243, 0.9102, -14.57), (1.227, -3.23, -5.509), (-0.7967, -3.315, -8.612), (-0.7967, 3.307, -8.612), (1.227, 3.392, -5.509), (-3.407, -0.9468, -16.17), (-4.09, 0.5015, -16.17), (-4.09, -0.6154, -16.17), (-4.223, 0.6154, -16.17), (-4.223, 0.6154, -21.57), (-3.169, 0.4426, -21.98), (-4.09, 0.5643, -21.52), (-3.179, -0.6316, -22.48), (-3.177, -0.4594, -22.4), (-4.223, -0.5683, -21.82), (-3.243, -0.5448, -22.27), (-3.167, 0.6246, -21.9), (-3.243, 0.3445, -27.8), (-3.243, -0.3569, -27.8), (-4.09, 0.3445, -27.8), (-4.09, -0.3569, -27.8), (-4.09, 0.02385, -28.73), (-3.243, -0.01895, -28.73)], [], [(2, 8, 87, 93), (81, 40, 7, 69), (72, 15, 5, 70), (74, 22, 1, 67), (53, 12, 4, 42), (25, 10, 1, 22), (18, 3, 11, 23), (23, 11, 10, 25), (47, 6, 13, 51), (51, 13, 12, 53), (69, 7, 14, 71), (71, 14, 15, 72), (88, 83, 77, 68, 2, 93, 36, 64), (1, 10, 38, 33), (8, 28, 30, 9), (28, 27, 29, 30), (2, 17, 28, 8), (17, 16, 27, 28), (43, 24, 26, 45), (24, 23, 25, 26), (39, 19, 24, 43), (19, 18, 23, 24), (45, 26, 21, 50), (26, 25, 22, 21), (9, 30, 17, 0), (30, 29, 20, 17), (79, 50, 21, 73), (73, 21, 22, 74), (68, 3, 18, 75), (75, 18, 19, 76), (31, 59, 97, 95), (38, 34, 62, 66), (10, 11, 34, 38), (8, 9, 90, 87), (11, 3, 35, 34), (9, 0, 89, 90), (70, 5, 49, 78), (78, 49, 50, 79), (15, 46, 49, 5), (46, 45, 50, 49), (7, 40, 44, 14), (40, 39, 43, 44), (14, 44, 46, 15), (44, 43, 45, 46), (27, 52, 54, 29), (52, 51, 53, 54), (16, 48, 52, 27), (48, 47, 51, 52), (29, 54, 41, 20), (54, 53, 42, 41), (76, 19, 39, 80), (80, 39, 40, 81), (6, 47, 58, 56), (4, 42, 57, 55), (85, 62, 63, 83), (82, 61, 66, 84), (84, 66, 62, 85), (33, 38, 66, 61), (36, 37, 65, 64), (34, 35, 63, 62), (31, 32, 60, 59), (32, 92, 91, 60), (65, 86, 88, 64), (48, 80, 81, 47), (16, 76, 80, 48), (42, 78, 79, 41), (4, 70, 78, 42), (91, 92, 32, 89, 0, 67, 1, 33, 61, 82), (35, 77, 83, 63), (17, 75, 76, 16), (2, 68, 75, 17), (20, 73, 74, 17), (41, 79, 73, 20), (3, 68, 77, 35), (13, 71, 72, 12), (6, 69, 71, 13), (17, 74, 67, 0), (12, 72, 70, 4), (47, 81, 69, 6), (87, 90, 31, 37), (93, 87, 37, 36), (90, 89, 32, 31), (91, 82, 84, 85, 86, 65, 59, 60), (88, 86, 85, 83), (94, 99, 98, 96), (37, 31, 95, 99, 94), (65, 37, 94, 96), (59, 65, 96, 98, 97), (98, 99, 95, 97)])
_uv = me_cube.uv_layers.new(name='UVMap')
_uv.uv.foreach_set('vector', [0.125, 0.5, 0.125, 0.5833, 0.125, 0.5833, 0.125, 0.5, 0.5, 0.4722, 0.625, 0.4722, 0.625, 0.5, 0.5, 0.5, 0.5, 0.6667, 0.625, 0.6667, 0.625, 0.75, 0.5, 0.75, 0.5, 0.9167, 0.625, 0.9167, 0.625, 1.0, 0.5, 1.0, 0.3472, 0.6667, 0.375, 0.6667, 0.375, 0.75, 0.3472, 0.75, 0.7917, 0.6667, 0.875, 0.6667, 0.875, 0.75, 0.7917, 0.75, 0.7917, 0.5, 0.875, 0.5, 0.875, 0.5833, 0.7917, 0.5833, 0.7917, 0.5833, 0.875, 0.5833, 0.875, 0.6667, 0.7917, 0.6667, 0.3472, 0.5, 0.375, 0.5, 0.375, 0.5833, 0.3472, 0.5833, 0.3472, 0.5833, 0.375, 0.5833, 0.375, 0.6667, 0.3472, 0.6667, 0.5, 0.5, 0.625, 0.5, 0.625, 0.5833, 0.5, 0.5833, 0.5, 0.5833, 0.625, 0.5833, 0.625, 0.6667, 0.5, 0.6667, 0.4292, 0.25, 0.5, 0.25, 0.5, 0.25, 0.5, 0.25, 0.375, 0.25, 0.375, 0.25, 0.375, 0.25, 0.375, 0.25, 0.875, 0.75, 0.875, 0.6667, 0.875, 0.6667, 0.875, 0.75, 0.125, 0.5833, 0.2083, 0.5833, 0.2083, 0.6667, 0.125, 0.6667, 0.2083, 0.5833, 0.2917, 0.5833, 0.2917, 0.6667, 0.2083, 0.6667, 0.125, 0.5, 0.2083, 0.5, 0.2083, 0.5833, 0.125, 0.5833, 0.2083, 0.5, 0.2917, 0.5, 0.2917, 0.5833, 0.2083, 0.5833, 0.6806, 0.5833, 0.7083, 0.5833, 0.7083, 0.6667, 0.6806, 0.6667, 0.7083, 0.5833, 0.7917, 0.5833, 0.7917, 0.6667, 0.7083, 0.6667, 0.6806, 0.5, 0.7083, 0.5, 0.7083, 0.5833, 0.6806, 0.5833, 0.7083, 0.5, 0.7917, 0.5, 0.7917, 0.5833, 0.7083, 0.5833, 0.6806, 0.6667, 0.7083, 0.6667, 0.7083, 0.75, 0.6806, 0.75, 0.7083, 0.6667, 0.7917, 0.6667, 0.7917, 0.75, 0.7083, 0.75, 0.125, 0.6667, 0.2083, 0.6667, 0.2083, 0.75, 0.125, 0.75, 0.2083, 0.6667, 0.2917, 0.6667, 0.2917, 0.75, 0.2083, 0.75, 0.5, 0.8056, 0.625, 0.8056, 0.625, 0.8333, 0.5, 0.8333, 0.5, 0.8333, 0.625, 0.8333, 0.625, 0.9167, 0.5, 0.9167, 0.5, 0.25, 0.625, 0.25, 0.625, 0.3333, 0.5, 0.3333, 0.5, 0.3333, 0.625, 0.3333, 0.625, 0.4167, 0.5, 0.4167, 0.125, 0.6667, 0.125, 0.6667, 0.125, 0.6667, 0.125, 0.6667, 0.875, 0.6667, 0.875, 0.5833, 0.875, 0.5833, 0.875, 0.6667, 0.875, 0.6667, 0.875, 0.5833, 0.875, 0.5833, 0.875, 0.6667, 0.125, 0.5833, 0.125, 0.6667, 0.125, 0.6667, 0.125, 0.5833, 0.875, 0.5833, 0.875, 0.5, 0.875, 0.5, 0.875, 0.5833, 0.125, 0.6667, 0.125, 0.75, 0.125, 0.75, 0.125, 0.6667, 0.5, 0.75, 0.625, 0.75, 0.625, 0.7778, 0.5, 0.7778, 0.5, 0.7778, 0.625, 0.7778, 0.625, 0.8056, 0.5, 0.8056, 0.625, 0.6667, 0.6528, 0.6667, 0.6528, 0.75, 0.625, 0.75, 0.6528, 0.6667, 0.6806, 0.6667, 0.6806, 0.75, 0.6528, 0.75, 0.625, 0.5, 0.6528, 0.5, 0.6528, 0.5833, 0.625, 0.5833, 0.6528, 0.5, 0.6806, 0.5, 0.6806, 0.5833, 0.6528, 0.5833, 0.625, 0.5833, 0.6528, 0.5833, 0.6528, 0.6667, 0.625, 0.6667, 0.6528, 0.5833, 0.6806, 0.5833, 0.6806, 0.6667, 0.6528, 0.6667, 0.2917, 0.5833, 0.3194, 0.5833, 0.3194, 0.6667, 0.2917, 0.6667, 0.3194, 0.5833, 0.3472, 0.5833, 0.3472, 0.6667, 0.3194, 0.6667, 0.2917, 0.5, 0.3194, 0.5, 0.3194, 0.5833, 0.2917, 0.5833, 0.3194, 0.5, 0.3472, 0.5, 0.3472, 0.5833, 0.3194, 0.5833, 0.2917, 0.6667, 0.3194, 0.6667, 0.3194, 0.75, 0.2917, 0.75, 0.3194, 0.6667, 0.3472, 0.6667, 0.3472, 0.75, 0.3194, 0.75, 0.5, 0.4167, 0.625, 0.4167, 0.625, 0.4444, 0.5, 0.4444, 0.5, 0.4444, 0.625, 0.4444, 0.625, 0.4722, 0.5, 0.4722, 0.375, 0.5, 0.375, 0.4722, 0.375, 0.4722, 0.375, 0.5, 0.375, 0.75, 0.3472, 0.75, 0.3472, 0.75, 0.375, 0.75, 0.5, 0.1667, 0.625, 0.1667, 0.625, 0.25, 0.5, 0.25, 0.5, 0.0, 0.625, 0.0, 0.625, 0.08333, 0.5, 0.08333, 0.5, 0.08333, 0.625, 0.08333, 0.625, 0.1667, 0.5, 0.1667, 0.875, 0.75, 0.875, 0.6667, 0.875, 0.6667, 0.875, 0.75, 0.125, 0.5, 0.125, 0.5833, 0.125, 0.5833, 0.125, 0.5, 0.875, 0.5833, 0.875, 0.5, 0.875, 0.5, 0.875, 0.5833, 0.125, 0.6667, 0.125, 0.75, 0.125, 0.75, 0.125, 0.6667, 0.375, 1.0, 0.4128, 1.0, 0.4252, 1.0, 0.375, 1.0, 0.375, 0.1667, 0.4285, 0.1667, 0.4292, 0.25, 0.375, 0.25, 0.375, 0.4444, 0.5, 0.4444, 0.5, 0.4722, 0.375, 0.4722, 0.375, 0.4167, 0.5, 0.4167, 0.5, 0.4444, 0.375, 0.4444, 0.375, 0.7778, 0.5, 0.7778, 0.5, 0.8056, 0.375, 0.8056, 0.375, 0.75, 0.5, 0.75, 0.5, 0.7778, 0.375, 0.7778, 0.4252, 1.0, 0.4128, 1.0, 0.375, 1.0, 0.375, 1.0, 0.375, 1.0, 0.5, 1.0, 0.625, 1.0, 0.625, 1.0, 0.625, 1.0, 0.5, 1.0, 0.625, 0.25, 0.5, 0.25, 0.5, 0.25, 0.625, 0.25, 0.375, 0.3333, 0.5, 0.3333, 0.5, 0.4167, 0.375, 0.4167, 0.375, 0.25, 0.5, 0.25, 0.5, 0.3333, 0.375, 0.3333, 0.375, 0.8333, 0.5, 0.8333, 0.5, 0.9167, 0.375, 0.9167, 0.375, 0.8056, 0.5, 0.8056, 0.5, 0.8333, 0.375, 0.8333, 0.625, 0.25, 0.5, 0.25, 0.5, 0.25, 0.625, 0.25, 0.375, 0.5833, 0.5, 0.5833, 0.5, 0.6667, 0.375, 0.6667, 0.375, 0.5, 0.5, 0.5, 0.5, 0.5833, 0.375, 0.5833, 0.375, 0.9167, 0.5, 0.9167, 0.5, 1.0, 0.375, 1.0, 0.375, 0.6667, 0.5, 0.6667, 0.5, 0.75, 0.375, 0.75, 0.375, 0.4722, 0.5, 0.4722, 0.5, 0.5, 0.375, 0.5, 0.125, 0.5833, 0.125, 0.6667, 0.125, 0.6667, 0.125, 0.5833, 0.125, 0.5, 0.125, 0.5833, 0.125, 0.5833, 0.125, 0.5, 0.125, 0.6667, 0.125, 0.75, 0.125, 0.75, 0.125, 0.6667, 0.4252, 0.0, 0.5, 0.0, 0.5, 0.08333, 0.5, 0.1667, 0.4285, 0.1667, 0.375, 0.1667, 0.375, 0.08333, 0.375, 0.0, 0.4292, 0.25, 0.4285, 0.1667, 0.5, 0.1667, 0.5, 0.25, 0.125, 0.5833, 0.125, 0.6265, 0.125, 0.6214, 0.125, 0.5833, 0.125, 0.5833, 0.125, 0.6667, 0.125, 0.6667, 0.125, 0.6265, 0.125, 0.5833, 0.125, 0.5833, 0.125, 0.5833, 0.125, 0.5833, 0.125, 0.5833, 0.375, 0.08333, 0.375, 0.1667, 0.375, 0.1667, 0.375, 0.1286, 0.375, 0.08333, 0.125, 0.6214, 0.125, 0.6265, 0.125, 0.6667, 0.125, 0.6667])
me_cube.materials.append(mat_beard)
me_cube.update()
me_cube_014 = bpy.data.meshes.new('Cube.014')
me_cube_014.from_pydata([(-1.0, -1.0, -1.0), (-0.7226, -0.7226, 1.54), (-1.0, 1.0, -1.0), (-0.7226, 0.7226, 1.54), (1.0, -1.0, -1.0), (0.7226, -0.7226, 1.54), (1.0, 1.0, -1.0), (0.7226, 0.7226, 1.54), (-0.5364, -0.5364, 5.01), (-0.5364, 0.5364, 5.01), (0.5364, 0.5364, 5.01), (0.5364, -0.5364, 5.01), (-3.756, -3.756, 8.785), (-3.756, 3.756, 8.785), (3.756, 3.756, 8.785), (3.756, -3.756, 8.785), (-2.48, -2.48, 11.04), (-2.48, 2.48, 11.04), (2.48, 2.48, 11.04), (2.48, -2.48, 11.04), (-2.964, -2.964, 11.6), (-2.964, 2.964, 11.6), (2.964, 2.964, 11.6), (2.964, -2.964, 11.6), (-2.48, -2.48, 10.08), (-2.48, 2.48, 10.08), (2.48, 2.48, 10.08), (2.48, -2.48, 10.08)], [], [(0, 1, 3, 2), (2, 3, 7, 6), (6, 7, 5, 4), (4, 5, 1, 0), (2, 6, 4, 0), (1, 5, 11, 8), (8, 11, 15, 12), (7, 3, 9, 10), (5, 7, 10, 11), (3, 1, 8, 9), (12, 15, 23, 20), (10, 9, 13, 14), (11, 10, 14, 15), (9, 8, 12, 13), (19, 18, 26, 27), (14, 13, 21, 22), (15, 14, 22, 23), (13, 12, 20, 21), (16, 17, 21, 20), (17, 18, 22, 21), (18, 19, 23, 22), (19, 16, 20, 23), (26, 25, 24, 27), (17, 16, 24, 25), (16, 19, 27, 24), (18, 17, 25, 26)])
me_cube_014.polygons.foreach_set('material_index', [0, 0, 0, 0, 0, 0, 0, 0, 0, 0, 0, 0, 0, 0, 1, 0, 0, 0, 0, 0, 0, 0, 1, 1, 1, 1])
_uv = me_cube_014.uv_layers.new(name='UVMap')
_uv.uv.foreach_set('vector', [0.375, 0.0, 0.625, 0.0, 0.625, 0.25, 0.375, 0.25, 0.375, 0.25, 0.625, 0.25, 0.625, 0.5, 0.375, 0.5, 0.375, 0.5, 0.625, 0.5, 0.625, 0.75, 0.375, 0.75, 0.375, 0.75, 0.625, 0.75, 0.625, 1.0, 0.375, 1.0, 0.125, 0.5, 0.375, 0.5, 0.375, 0.75, 0.125, 0.75, 0.625, 1.0, 0.625, 0.75, 0.625, 0.75, 0.625, 1.0, 0.625, 1.0, 0.625, 0.75, 0.625, 0.75, 0.625, 1.0, 0.625, 0.5, 0.625, 0.25, 0.625, 0.25, 0.625, 0.5, 0.625, 0.75, 0.625, 0.5, 0.625, 0.5, 0.625, 0.75, 0.625, 0.25, 0.625, 0.0, 0.625, 0.0, 0.625, 0.25, 0.625, 1.0, 0.625, 0.75, 0.625, 0.75, 0.625, 1.0, 0.625, 0.5, 0.625, 0.25, 0.625, 0.25, 0.625, 0.5, 0.625, 0.75, 0.625, 0.5, 0.625, 0.5, 0.625, 0.75, 0.625, 0.25, 0.625, 0.0, 0.625, 0.0, 0.625, 0.25, 0.6454, 0.7296, 0.6454, 0.5204, 0.6454, 0.5204, 0.6454, 0.7296, 0.625, 0.5, 0.625, 0.25, 0.625, 0.25, 0.625, 0.5, 0.625, 0.75, 0.625, 0.5, 0.625, 0.5, 0.625, 0.75, 0.625, 0.25, 0.625, 0.0, 0.625, 0.0, 0.625, 0.25, 0.8546, 0.7296, 0.8546, 0.5204, 0.875, 0.5, 0.875, 0.75, 0.8546, 0.5204, 0.6454, 0.5204, 0.625, 0.5, 0.875, 0.5, 0.6454, 0.5204, 0.6454, 0.7296, 0.625, 0.75, 0.625, 0.5, 0.6454, 0.7296, 0.8546, 0.7296, 0.875, 0.75, 0.625, 0.75, 0.6454, 0.5204, 0.8546, 0.5204, 0.8546, 0.7296, 0.6454, 0.7296, 0.8546, 0.5204, 0.8546, 0.7296, 0.8546, 0.7296, 0.8546, 0.5204, 0.8546, 0.7296, 0.6454, 0.7296, 0.6454, 0.7296, 0.8546, 0.7296, 0.6454, 0.5204, 0.8546, 0.5204, 0.8546, 0.5204, 0.6454, 0.5204])
me_cube_014.materials.append(mat_wine_glass)
me_cube_014.materials.append(mat_wine)
me_cube_014.update()

# ---- objects
ob_right_shoulder = bpy.data.objects.new('Right Shoulder', None)
ob_right_leg = bpy.data.objects.new('Right Leg', None)
ob_neck = bpy.data.objects.new('Neck', None)
ob_lips = bpy.data.objects.new('Lips', me_cube_004)
ob_leg_001 = bpy.data.objects.new('Leg.001', me_cube_007)
ob_leg = bpy.data.objects.new('Leg', me_cube_011)
ob_left_shoulder = bpy.data.objects.new('Left Shoulder', None)
ob_left_leg = bpy.data.objects.new('Left Leg', None)
ob_knee_001 = bpy.data.objects.new('Knee.001', None)
ob_knee = bpy.data.objects.new('Knee', None)
ob_joint_001 = bpy.data.objects.new('Joint.001', None)
ob_joint = bpy.data.objects.new('Joint', None)
ob_head = bpy.data.objects.new('Head', me_cube_001)
ob_hand_001 = bpy.data.objects.new('Hand.001', me_cube_010)
ob_hand = bpy.data.objects.new('Hand', me_cube_006)
ob_foot_001 = bpy.data.objects.new('Foot.001', me_cube_008)
ob_foot = bpy.data.objects.new('Foot', me_cube_012)
ob_eyes = bpy.data.objects.new('Eyes', me_cube_003)
ob_eyebrows = bpy.data.objects.new('Eyebrows', me_cube_002)
ob_core = bpy.data.objects.new('Core', None)
ob_chest = bpy.data.objects.new('Chest', me_cube_005)
ob_arm_001 = bpy.data.objects.new('Arm.001', me_cube_009)
ob_arm = bpy.data.objects.new('Arm', me_cube_013)
ob_hair = bpy.data.objects.new('Hair', me_cube)
ob_wine_glass = bpy.data.objects.new('Wine Glass', me_cube_014)

# ---- transforms, parenting, visibility, modifiers, constraints
ob_right_shoulder.parent = ob_core
ob_right_shoulder.location = (0.0, 1.277, 1.188)
ob_right_shoulder.rotation_euler = (0.0, -0.0, 3.142)
ob_right_leg.parent = ob_core
ob_right_leg.location = (0.0, 0.4284, -1.896)
ob_neck.parent = ob_core
ob_neck.location = (0.0, 0.0, 1.433)
ob_lips.parent = ob_neck
ob_lips.matrix_parent_inverse = Matrix(((1.0, -0.0, 0.0, -0.0), (-0.0, 1.0, -0.0, 0.0), (0.0, -0.0, 1.0, -1.433), (-0.0, 0.0, -0.0, 1.0)))
ob_lips.location = (1.012, 0.0, 2.432)
ob_lips.scale = (0.4969, 0.5904, 0.1855)
ob_leg_001.parent = ob_right_leg
ob_leg_001.matrix_parent_inverse = Matrix(((1.0, -0.0, -0.0, -0.0), (-0.0, 1.0, 0.0, 0.4284), (-0.0, -0.0, 1.0, 2.067), (-0.0, 0.0, -0.0, 1.0)))
ob_leg_001.location = (0.0, -0.4192, -2.826)
ob_leg_001.scale = (0.2919, 0.3057, 1.39)
ob_leg.parent = ob_left_leg
ob_leg.matrix_parent_inverse = Matrix(((1.0, -0.0, -0.0, -0.0), (-0.0, 1.0, 0.0, 0.4284), (-0.0, -0.0, 1.0, 2.067), (-0.0, 0.0, -0.0, 1.0)))
ob_leg.location = (0.0, -0.4192, -2.826)
ob_leg.scale = (0.2919, 0.3057, 1.39)
ob_left_shoulder.parent = ob_core
ob_left_shoulder.location = (0.0, -1.277, 1.188)
ob_left_leg.parent = ob_core
ob_left_leg.location = (0.0, -0.4284, -1.908)
ob_knee_001.parent = ob_right_leg
ob_knee_001.matrix_parent_inverse = Matrix(((1.0, -0.0, -0.0, -0.0), (-0.0, 1.0, 0.0, 0.4284), (-0.0, -0.0, 1.0, 1.908), (-0.0, 0.0, -0.0, 1.0)))
ob_knee_001.location = (0.0, -0.4284, -3.24)
ob_knee.parent = ob_left_leg
ob_knee.matrix_parent_inverse = Matrix(((1.0, -0.0, -0.0, -0.0), (-0.0, 1.0, 0.0, 0.4284), (-0.0, -0.0, 1.0, 1.908), (-0.0, 0.0, -0.0, 1.0)))
ob_knee.location = (0.0, -0.4284, -3.24)
ob_joint_001.parent = ob_right_shoulder
ob_joint_001.matrix_parent_inverse = Matrix(((1.0, -0.0, -0.0, -0.0), (-0.0, 1.0, 0.0, 1.277), (-0.0, -0.0, 1.0, -1.188), (-0.0, 0.0, -0.0, 1.0)))
ob_joint_001.location = (0.0, -2.672, 1.188)
ob_joint.parent = ob_left_shoulder
ob_joint.matrix_parent_inverse = Matrix(((1.0, -0.0, -0.0, -0.0), (-0.0, 1.0, 0.0, 1.277), (-0.0, -0.0, 1.0, -1.188), (-0.0, 0.0, -0.0, 1.0)))
ob_joint.location = (0.0, -2.672, 1.188)
ob_joint.empty_display_size = 0.26
ob_head.parent = ob_neck
ob_head.matrix_parent_inverse = Matrix(((1.0, -0.0, 0.0, -0.0), (-0.0, 1.0, -0.0, 0.0), (0.0, -0.0, 1.0, -1.433), (-0.0, 0.0, -0.0, 1.0)))
ob_head.location = (0.0, 0.0, 2.654)
ob_head.scale = (0.9621, 0.9621, 0.9621)
_m = ob_head.modifiers.new('Mirror', 'MIRROR')
_m.use_axis = (False, True, False)
ob_hand_001.parent = ob_joint_001
ob_hand_001.matrix_parent_inverse = Matrix(((1.0, -0.0, -0.0, -0.0), (-0.0, 1.0, 0.0, 2.672), (-0.0, -0.0, 1.0, -1.188), (-0.0, 0.0, -0.0, 1.0)))
ob_hand_001.location = (0.0, -3.317, 1.185)
ob_hand_001.scale = (-0.328, -1.317, -0.3951)
ob_hand.parent = ob_joint
ob_hand.matrix_parent_inverse = Matrix(((1.0, -0.0, -0.0, -0.0), (-0.0, 1.0, 0.0, 2.672), (-0.0, -0.0, 1.0, -1.188), (-0.0, 0.0, -0.0, 1.0)))
ob_hand.location = (0.0, -3.317, 1.185)
ob_hand.scale = (-0.328, -1.317, -0.3951)
ob_foot_001.parent = ob_knee_001
ob_foot_001.matrix_parent_inverse = Matrix(((1.0, -0.0, -0.0, -0.0), (-0.0, 1.0, 0.0, 0.4284), (-0.0, -0.0, 1.0, 3.327), (-0.0, 0.0, -0.0, 1.0)))
ob_foot_001.location = (0.0, -0.4192, -3.991)
ob_foot_001.scale = (0.2919, 0.3057, 1.39)
ob_foot.parent = ob_knee
ob_foot.matrix_parent_inverse = Matrix(((1.0, -0.0, -0.0, -0.0), (-0.0, 1.0, 0.0, 0.4284), (-0.0, -0.0, 1.0, 3.327), (-0.0, 0.0, -0.0, 1.0)))
ob_foot.location = (0.0, -0.4192, -3.991)
ob_foot.scale = (0.2919, 0.3057, 1.39)
ob_eyes.parent = ob_neck
ob_eyes.matrix_parent_inverse = Matrix(((1.0, -0.0, 0.0, -0.0), (-0.0, 1.0, -0.0, 0.0), (0.0, -0.0, 1.0, -1.433), (-0.0, 0.0, -0.0, 1.0)))
ob_eyes.location = (1.139, -0.4046, 3.105)
ob_eyes.rotation_euler = (0.0, 0.08445, 0.0)
ob_eyes.scale = (0.5192, 0.5192, 0.5192)
ob_eyebrows.parent = ob_neck
ob_eyebrows.matrix_parent_inverse = Matrix(((1.0, -0.0, 0.0, -0.0), (-0.0, 1.0, -0.0, 0.0), (0.0, -0.0, 1.0, -1.433), (-0.0, 0.0, -0.0, 1.0)))
ob_eyebrows.location = (1.213, -0.4321, 3.48)
ob_eyebrows.rotation_euler = (-0.003902, 0.0, 0.0)
ob_eyebrows.scale = (0.4085, 0.6241, 0.1317)
ob_core.location = (0.0, 0.0, 0.0)
ob_chest.parent = ob_core
ob_chest.location = (0.0, 0.0, 0.0)
ob_chest.scale = (0.5426, 1.0, 1.287)
ob_arm_001.parent = ob_right_shoulder
ob_arm_001.matrix_parent_inverse = Matrix(((1.0, -0.0, -0.0, -0.0), (-0.0, 1.0, 0.0, 1.233), (-0.0, -0.0, 1.0, -1.188), (-0.0, 0.0, -0.0, 1.0)))
ob_arm_001.location = (0.0, -2.011, 1.185)
ob_arm_001.scale = (-0.3044, -1.222, -0.3667)
ob_arm.parent = ob_left_shoulder
ob_arm.matrix_parent_inverse = Matrix(((1.0, -0.0, -0.0, -0.0), (-0.0, 1.0, 0.0, 1.233), (-0.0, -0.0, 1.0, -1.188), (-0.0, 0.0, -0.0, 1.0)))
ob_arm.location = (0.0, -2.011, 1.185)
ob_arm.scale = (-0.3044, -1.222, -0.3667)
ob_hair.parent = ob_neck
ob_hair.matrix_parent_inverse = Matrix(((1.0, -0.0, 0.0, -0.0), (-0.0, 1.0, -0.0, 0.0), (0.0, -0.0, 1.0, -1.433), (-0.0, 0.0, -0.0, 1.0)))
ob_hair.location = (0.0, 0.0, 3.919)
ob_hair.scale = (0.3818, 0.3818, 0.1098)
ob_wine_glass.location = (0.0, 4.104, 1.191)
ob_wine_glass.scale = (0.125, 0.125, 0.125)

# ---- collection membership
col_collection.objects.link(ob_right_shoulder)
col_collection.objects.link(ob_right_leg)
col_collection.objects.link(ob_neck)
col_collection.objects.link(ob_lips)
col_collection.objects.link(ob_leg_001)
col_collection.objects.link(ob_leg)
col_collection.objects.link(ob_left_shoulder)
col_collection.objects.link(ob_left_leg)
col_collection.objects.link(ob_knee_001)
col_collection.objects.link(ob_knee)
col_collection.objects.link(ob_joint_001)
col_collection.objects.link(ob_joint)
col_collection.objects.link(ob_head)
col_collection.objects.link(ob_hand_001)
col_collection.objects.link(ob_hand)
col_collection.objects.link(ob_foot_001)
col_collection.objects.link(ob_foot)
col_collection.objects.link(ob_eyes)
col_collection.objects.link(ob_eyebrows)
col_collection.objects.link(ob_core)
col_collection.objects.link(ob_chest)
col_collection.objects.link(ob_arm_001)
col_collection.objects.link(ob_arm)
col_collection.objects.link(ob_hair)
col_collection.objects.link(ob_wine_glass)

# ---- scene / render settings (as saved in the file)
scene.frame_start = 1; scene.frame_end = 250; scene.frame_set(19)
scene.render.engine = 'BLENDER_EEVEE_NEXT'
scene.render.bake_bias = 0.0
scene.render.bake_samples = 0
scene.cycles.sampling_pattern = 'TABULATED_SOBOL'
scene.eevee.use_volume_custom_range = False
bpy.context.view_layer.update()

# ---- added for rendering (the .blend has no active camera and no usable light): camera, sun
cam_auto = bpy.data.cameras.new('AutoCamera')
cam_auto.lens = 50.0
cam_auto.sensor_width = 36.0
cam_auto.clip_end = 1000.0
ob_auto_camera = bpy.data.objects.new('AutoCamera', cam_auto)
scene.collection.objects.link(ob_auto_camera)
ob_auto_camera.location = (11.6143, -13.7996, 9.06479)
ob_auto_camera.rotation_euler = (1.09748, -7.21219e-08, 0.694738)
scene.camera = ob_auto_camera
light_auto_sun = bpy.data.lights.new('AutoSun', 'SUN')
light_auto_sun.energy = 3.0
light_auto_sun.angle = 0.0523599
ob_auto_sun = bpy.data.objects.new('AutoSun', light_auto_sun)
scene.collection.objects.link(ob_auto_sun)
ob_auto_sun.rotation_euler = (0.872665, 0.174533, 0.523599)
bpy.context.view_layer.update()
